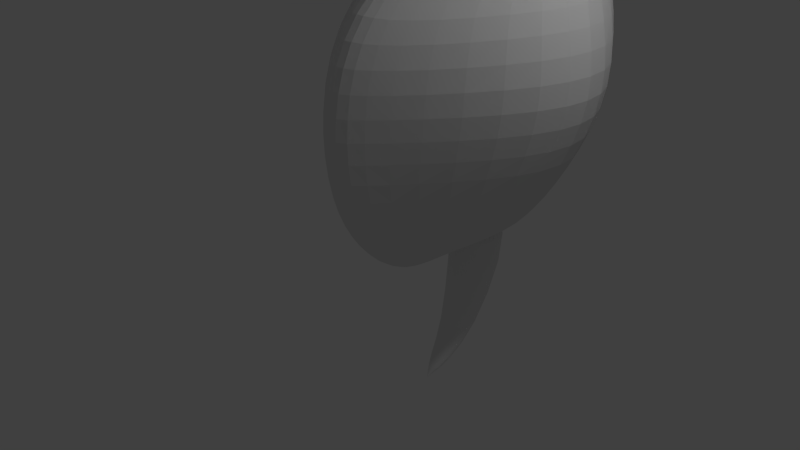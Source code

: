 # Source: stinger_gun.blend  (saved by Blender 2.75.0; exported with 4.5.12 LTS)
import bpy
from mathutils import Matrix  # noqa: F401  (used for matrix-valued properties, if any)

bpy.ops.wm.read_factory_settings(use_empty=True)
scene = bpy.context.scene
scene.name = 'Scene'

# ---- collections
col_collection_1 = bpy.data.collections.new('Collection 1'); scene.collection.children.link(col_collection_1)

# ---- materials (node trees are filled in below, after node groups)
mat_material_002 = bpy.data.materials.new('Material.002')
mat_material_002.alpha_threshold = 0.0
mat_material_002.use_transparent_shadow = False
mat_material_002.roughness = 0.5
mat_material_001 = bpy.data.materials.new('Material.001')
mat_material_001.alpha_threshold = 0.0
mat_material_001.use_transparent_shadow = False
mat_material_001.roughness = 0.5

# ---- material node trees

# ---- world
world_world = bpy.data.worlds.new('World'); scene.world = world_world
world_world.color = (0.05088, 0.05088, 0.05088)
world_world.use_sun_shadow = False
world_world.sun_shadow_jitter_overblur = 0.0
world_world.cycles.sampling_method = 'MANUAL'
world_world.cycles.sample_map_resolution = 256

# ---- cameras
cam_camera = bpy.data.cameras.new('Camera')
cam_camera.clip_end = 100.0
cam_camera.lens = 35.0
cam_camera.sensor_width = 32.0
cam_camera.sensor_height = 18.0
cam_camera.ortho_scale = 7.314
cam_camera.dof.focus_distance = 0.0
cam_camera.dof.aperture_fstop = 128.0

# ---- lights
light_lamp = bpy.data.lights.new('Lamp', 'POINT')
light_lamp.transmission_factor = 0.0
light_lamp.cutoff_distance = 30.0
light_lamp.energy = 100.0
light_lamp.shadow_buffer_clip_start = 1.001
light_lamp.shadow_soft_size = 0.1
light_lamp.shadow_maximum_resolution = 0.006
light_lamp.use_absolute_resolution = True
light_lamp.cycles.use_multiple_importance_sampling = False

# ---- meshes
me_cylinder = bpy.data.meshes.new('Cylinder')
me_cylinder.from_pydata([(-0.8197, -0.5276, -2.312), (0.2391, -1.235, -2.312), (0.7264, -0.05856, -2.312), (-0.6367, 0.07569, -2.312), (-0.3883, -1.173, -2.312), (0.7882, -0.6859, -2.312), (-0.08073, 0.3729, -2.312), (0.08073, 0.3729, -2.312), (-0.7882, -0.6859, -2.312), (0.3883, -1.173, -2.312), (0.6367, 0.07569, -2.312), (-0.7264, -0.05856, -2.312), (-0.2391, -1.235, -2.312), (0.8197, -0.5276, -2.312), (-0.2391, 0.3414, -2.312), (-0.7264, -0.8351, -2.312), (0.5225, -1.084, -2.312), (0.5225, 0.1899, -2.312), (-0.7882, -0.2077, -2.312), (-0.08073, -1.267, -2.312), (0.8197, -0.3661, -2.312), (-0.3883, 0.2796, -2.312), (-0.6367, -0.9693, -2.312), (0.6367, -0.9693, -2.312), (0.3883, 0.2796, -2.312), (-0.8197, -0.3661, -2.312), (0.08073, -1.267, -2.312), (0.3287, -0.9851, -4.182), (0.7882, -0.2077, -2.312), (-0.2889, 0.9523, 0.0), (-0.09754, 0.9904, 0.0), (1.378e-07, 2.962e-07, 1.0), (-0.4691, 0.8777, 0.0), (-0.6313, 0.7693, 0.0), (-0.7693, 0.6313, 0.0), (-0.8777, 0.4691, 0.0), (-0.9523, 0.2889, 0.0), (-0.9904, 0.09755, 0.0), (-0.9904, -0.09754, 0.0), (-0.9523, -0.2889, 0.0), (-0.8777, -0.4691, 0.0), (-0.7693, -0.6313, 0.0), (-0.6313, -0.7693, 0.0), (-0.4691, -0.8777, 0.0), (-0.2889, -0.9523, 0.0), (-0.09755, -0.9904, 0.0), (0.09754, -0.9904, 0.0), (0.2889, -0.9523, 0.0), (0.4691, -0.8777, 0.0), (0.6313, -0.7693, 0.0), (0.7693, -0.6313, 0.0), (0.8777, -0.4691, 0.0), (0.9523, -0.2889, 0.0), (0.9904, -0.09755, 0.0), (0.9904, 0.09755, 0.0), (0.9523, 0.2889, 0.0), (0.8777, 0.4691, 0.0), (0.7693, 0.6313, 0.0), (0.6313, 0.7693, 0.0), (0.4691, 0.8777, 0.0), (0.2889, 0.9523, 0.0), (0.09755, 0.9904, 0.0), (0.2391, 0.3414, -2.312), (0.7264, -0.8351, -2.312), (-0.5225, -1.084, -2.312), (-0.5225, 0.1899, -2.312), (-0.1504, -0.8898, -4.182), (-0.1504, -1.882, -4.182), (0.4005, -1.057, -4.182), (-0.05079, -0.87, -4.182), (-0.2443, -1.843, -4.182), (0.457, -1.141, -4.182), (-0.3287, -1.786, -4.182), (0.4959, -1.235, -4.182), (-0.4005, -1.714, -4.182), (0.5157, -1.335, -4.182), (-0.457, -1.63, -4.182), (0.5157, -1.436, -4.182), (-0.4959, -1.536, -4.182), (0.4959, -1.536, -4.182), (-0.5157, -1.436, -4.182), (0.457, -1.63, -4.182), (-0.5157, -1.335, -4.182), (0.4005, -1.714, -4.182), (-0.4959, -1.235, -4.182), (0.3287, -1.786, -4.182), (-0.457, -1.141, -4.182), (0.2443, -1.843, -4.182), (0.05079, -0.87, -4.182), (-0.4005, -1.057, -4.182), (0.1504, -1.882, -4.182), (0.1504, -0.8898, -4.182), (-0.3287, -0.9851, -4.182), (0.05079, -1.901, -4.182), (0.2443, -0.9287, -4.182), (-0.2443, -0.9287, -4.182), (-0.05079, -1.901, -4.182), (0.2451, -2.055, -4.953), (-0.198, -2.292, -4.953), (0.2549, -2.105, -4.953), (-0.2259, -2.25, -4.953), (0.2549, -2.155, -4.953), (-0.2451, -2.204, -4.953), (0.2451, -2.204, -4.953), (-0.2549, -2.155, -4.953), (0.2259, -2.25, -4.953), (-0.2549, -2.105, -4.953), (0.198, -2.292, -4.953), (-0.2451, -2.055, -4.953), (0.1625, -2.328, -4.953), (-0.2259, -2.009, -4.953), (0.1207, -2.356, -4.953), (0.02511, -1.875, -4.953), (-0.198, -1.967, -4.953), (0.07436, -2.375, -4.953), (0.07436, -1.885, -4.953), (-0.1625, -1.932, -4.953), (0.02511, -2.385, -4.953), (0.1207, -1.904, -4.953), (-0.1207, -1.904, -4.953), (-0.02511, -2.385, -4.953), (0.1625, -1.932, -4.953), (-0.07436, -1.885, -4.953), (-0.07436, -2.375, -4.953), (0.198, -1.967, -4.953), (-0.02511, -1.875, -4.953), (-0.1207, -2.356, -4.953), (0.2259, -2.009, -4.953), (-0.1625, -2.328, -4.953), (-0.2764, 0.7996, -1.078), (-0.3808, 0.9194, 0.0), (-0.3518, 0.6583, 0.75), (-0.4489, 0.7281, -1.078), (-0.5529, 0.8275, 0.0), (-0.4735, 0.577, 0.75), (-0.6041, 0.6244, -1.078), (-0.7037, 0.7037, 0.0), (-0.577, 0.4735, 0.75), (-0.7361, 0.4924, -1.078), (-0.8275, 0.5529, 0.0), (-0.6583, 0.3518, 0.75), (-0.8399, 0.3372, -1.078), (-0.9194, 0.3808, 0.0), (-0.7142, 0.2167, 0.75), (-0.9113, 0.1647, -1.078), (-0.9761, 0.1942, 0.0), (-0.7428, 0.07316, 0.75), (-0.9477, -0.01836, -1.078), (-0.9952, 9.593e-07, 0.0), (-0.7428, -0.07316, 0.75), (-0.9477, -0.205, -1.078), (-0.9761, -0.1942, 0.0), (-0.7142, -0.2167, 0.75), (-0.9113, -0.3881, -1.078), (-0.9194, -0.3808, 0.0), (-0.6583, -0.3518, 0.75), (-0.8399, -0.5606, -1.078), (-0.8275, -0.5529, 0.0), (-0.577, -0.4735, 0.75), (-0.7361, -0.7158, -1.078), (-0.7037, -0.7037, 0.0), (-0.4735, -0.577, 0.75), (-0.6041, -0.8478, -1.078), (-0.5529, -0.8275, 0.0), (-0.3518, -0.6583, 0.75), (-0.4489, -0.9516, -1.078), (-0.3808, -0.9194, 0.0), (-0.2167, -0.7142, 0.75), (-0.2764, -1.023, -1.078), (-0.1942, -0.9761, 0.0), (-0.07316, -0.7428, 0.75), (-0.09334, -1.059, -1.078), (-3.241e-07, -0.9952, 0.0), (0.07316, -0.7428, 0.75), (0.09334, -1.059, -1.078), (0.1942, -0.9761, 0.0), (0.2167, -0.7142, 0.75), (0.2764, -1.023, -1.078), (0.3808, -0.9194, 0.0), (0.3518, -0.6583, 0.75), (0.4489, -0.9516, -1.078), (0.5529, -0.8275, 0.0), (0.4735, -0.577, 0.75), (0.6041, -0.8478, -1.078), (0.7037, -0.7037, 0.0), (0.577, -0.4735, 0.75), (0.7361, -0.7158, -1.078), (0.8275, -0.5529, 0.0), (0.6583, -0.3518, 0.75), (0.8399, -0.5606, -1.078), (0.9194, -0.3808, 0.0), (0.7142, -0.2167, 0.75), (0.9113, -0.3881, -1.078), (0.9761, -0.1942, 0.0), (0.7428, -0.07316, 0.75), (0.9477, -0.205, -1.078), (0.9952, 7.637e-08, 0.0), (0.7428, 0.07316, 0.75), (0.9477, -0.01837, -1.078), (0.9761, 0.1942, 0.0), (0.7142, 0.2167, 0.75), (0.9113, 0.1647, -1.078), (0.9194, 0.3808, 0.0), (0.6583, 0.3518, 0.75), (0.8399, 0.3372, -1.078), (0.8275, 0.5529, 0.0), (0.577, 0.4735, 0.75), (0.7361, 0.4924, -1.078), (0.7037, 0.7037, 0.0), (0.4735, 0.577, 0.75), (0.6041, 0.6244, -1.078), (0.5529, 0.8275, 0.0), (0.3518, 0.6583, 0.75), (0.4489, 0.7281, -1.078), (0.3808, 0.9194, 0.0), (0.2167, 0.7142, 0.75), (0.2764, 0.7996, -1.078), (0.1942, 0.9761, 0.0), (1.881e-07, 0.9952, 0.0), (0.07316, 0.7428, 0.75), (0.09334, 0.836, -1.078), (-0.2167, 0.7142, 0.75), (-0.1942, 0.9761, 0.0), (-0.09334, 0.836, -1.078), (-0.07316, 0.7428, 0.75), (0.06484, -0.2466, -3.435), (0.192, -0.2719, -3.435), (0.3118, -0.3216, -3.435), (0.4197, -0.3936, -3.435), (0.5114, -0.4853, -3.435), (0.5834, -0.5931, -3.435), (0.633, -0.7129, -3.435), (0.6583, -0.8401, -3.435), (0.6583, -0.9698, -3.435), (0.633, -1.097, -3.435), (0.5834, -1.217, -3.435), (0.5114, -1.325, -3.435), (0.4197, -1.416, -3.435), (0.3118, -1.488, -3.435), (0.192, -1.538, -3.435), (0.06484, -1.563, -3.435), (-0.06484, -1.563, -3.435), (-0.192, -1.538, -3.435), (-0.3118, -1.488, -3.435), (-0.4197, -1.416, -3.435), (-0.5114, -1.325, -3.435), (-0.5834, -1.217, -3.435), (-0.633, -1.097, -3.435), (-0.6583, -0.9698, -3.435), (-0.6583, -0.8401, -3.435), (-0.633, -0.7129, -3.435), (-0.5834, -0.5931, -3.435), (-0.5114, -0.4853, -3.435), (-0.4197, -0.3936, -3.435), (-0.3118, -0.3216, -3.435), (-0.192, -0.2719, -3.435), (-0.06484, -0.2466, -3.435), (0.8078, -0.2861, -2.312), (0.761, -0.1316, -2.312), (-1.471e-07, -1.27, -2.312), (0.1607, -1.255, -2.312), (-0.8078, -0.2861, -2.312), (-0.8237, -0.4468, -2.312), (0.4576, 0.238, -2.312), (0.3152, 0.3141, -2.312), (0.5824, -1.029, -2.312), (0.6848, -0.9044, -2.312), (-0.6848, -0.9044, -2.312), (-0.5824, -1.029, -2.312), (-0.3152, 0.3141, -2.312), (-0.4576, 0.238, -2.312), (0.8237, -0.4468, -2.312), (-0.1607, -1.255, -2.312), (-0.761, -0.1316, -2.312), (0.5824, 0.1356, -2.312), (0.4576, -1.132, -2.312), (-0.761, -0.762, -2.312), (-0.1607, 0.361, -2.312), (0.8078, -0.6075, -2.312), (-0.3152, -1.208, -2.312), (-0.6848, 0.01077, -2.312), (0.6848, 0.01077, -2.312), (0.3152, -1.208, -2.312), (-0.8078, -0.6075, -2.312), (0.1607, 0.361, -2.312), (2.775e-07, 0.3768, -2.312), (0.761, -0.762, -2.312), (-0.4576, -1.132, -2.312), (-0.5824, 0.1356, -2.312), (0.0378, -1.434, -4.654), (0.112, -1.449, -4.654), (0.1818, -1.478, -4.654), (0.2447, -1.52, -4.654), (0.2981, -1.573, -4.654), (0.3401, -1.636, -4.654), (0.3691, -1.706, -4.654), (0.3838, -1.78, -4.654), (0.3838, -1.855, -4.654), (0.3691, -1.93, -4.654), (0.3402, -1.999, -4.654), (0.2981, -2.062, -4.654), (0.2447, -2.116, -4.654), (0.1818, -2.158, -4.654), (0.112, -2.187, -4.654), (0.0378, -2.202, -4.654), (-0.0378, -2.202, -4.654), (-0.112, -2.187, -4.654), (-0.1818, -2.158, -4.654), (-0.2447, -2.116, -4.654), (-0.2981, -2.062, -4.654), (-0.3402, -1.999, -4.654), (-0.3691, -1.93, -4.654), (-0.3838, -1.855, -4.654), (-0.3838, -1.78, -4.654), (-0.3691, -1.706, -4.654), (-0.3402, -1.636, -4.654), (-0.2981, -1.573, -4.654), (-0.2447, -1.52, -4.654), (-0.1818, -1.478, -4.654), (-0.112, -1.449, -4.654), (-0.0378, -1.434, -4.654), (0.3664, -1.019, -4.182), (0.2879, -0.9548, -4.182), (-0.1011, -0.8774, -4.182), (-0.1983, -0.9069, -4.182), (-0.1983, -1.864, -4.182), (-0.1011, -1.894, -4.182), (0.4308, -1.098, -4.182), (1.024e-08, -0.8675, -4.182), (-0.2879, -1.817, -4.182), (0.4787, -1.187, -4.182), (-0.3664, -1.752, -4.182), (0.5082, -1.285, -4.182), (-0.4308, -1.674, -4.182), (0.5182, -1.386, -4.182), (-0.4787, -1.584, -4.182), (0.5082, -1.487, -4.182), (-0.5082, -1.487, -4.182), (0.4787, -1.584, -4.182), (-0.5182, -1.386, -4.182), (0.4308, -1.674, -4.182), (-0.5082, -1.285, -4.182), (0.3664, -1.752, -4.182), (-0.4787, -1.187, -4.182), (0.2879, -1.817, -4.182), (-0.4308, -1.098, -4.182), (0.1983, -1.864, -4.182), (0.1011, -0.8774, -4.182), (-0.3664, -1.019, -4.182), (0.1011, -1.894, -4.182), (0.1983, -0.9069, -4.182), (-0.2879, -0.9548, -4.182), (-2.589e-07, -1.904, -4.182), (-4.824e-07, -1.969, -5.007), (0.2197, -2.149, -5.007), (0.2069, -2.107, -5.007), (-0.1862, -2.317, -5.007), (-0.1584, -2.351, -5.007), (0.224, -2.193, -5.007), (-0.2069, -2.278, -5.007), (0.2197, -2.236, -5.007), (-0.2197, -2.236, -5.007), (0.2069, -2.278, -5.007), (-0.224, -2.193, -5.007), (0.1862, -2.317, -5.007), (-0.2197, -2.149, -5.007), (0.1584, -2.351, -5.007), (-0.2069, -2.107, -5.007), (0.1244, -2.379, -5.007), (-0.1862, -2.068, -5.007), (0.08571, -2.4, -5.007), (0.0437, -1.973, -5.007), (-0.1584, -2.034, -5.007), (0.0437, -2.412, -5.007), (0.08571, -1.986, -5.007), (-0.1244, -2.006, -5.007), (-6.044e-07, -2.417, -5.007), (0.1244, -2.006, -5.007), (-0.08571, -1.986, -5.007), (-0.0437, -2.412, -5.007), (0.1584, -2.034, -5.007), (-0.0437, -1.973, -5.007), (-0.08571, -2.4, -5.007), (0.1862, -2.068, -5.007), (-0.1244, -2.379, -5.007), (0.1858, -1.046, -1.078), (0.3377, -0.8153, 0.5556), (0.3644, -0.9915, -1.078), (0.4903, -0.7338, 0.5556), (0.5291, -0.9035, -1.078), (0.624, -0.624, 0.5556), (0.6734, -0.7851, -1.078), (0.7338, -0.4903, 0.5556), (0.7918, -0.6408, -1.078), (0.8153, -0.3377, 0.5556), (0.8798, -0.4761, -1.078), (0.8655, -0.1722, 0.5556), (0.934, -0.2975, -1.078), (0.8825, 1.005e-07, 0.5556), (0.9523, -0.1117, -1.078), (0.8655, 0.1722, 0.5556), (0.934, 0.07408, -1.078), (0.8153, 0.3377, 0.5556), (0.8798, 0.2527, -1.078), (0.7338, 0.4903, 0.5556), (0.7918, 0.4174, -1.078), (0.624, 0.624, 0.5556), (0.6734, 0.5617, -1.078), (0.4903, 0.7338, 0.5556), (0.5291, 0.6801, -1.078), (0.3377, 0.8153, 0.5556), (0.3644, 0.7681, -1.078), (0.1722, 0.8655, 0.5556), (0.1858, 0.8223, -1.078), (2.666e-07, 0.8825, 0.5556), (2.105e-07, 0.8406, -1.078), (0.1722, -0.8655, 0.5556), (-2.806e-07, -1.064, -1.078), (-2.725e-07, -0.8825, 0.5556), (-0.1858, -1.046, -1.078), (-0.1722, -0.8655, 0.5556), (-0.3644, -0.9915, -1.078), (-0.3377, -0.8153, 0.5556), (-0.5291, -0.9035, -1.078), (-0.4903, -0.7338, 0.5556), (-0.6734, -0.7851, -1.078), (-0.624, -0.624, 0.5556), (-0.7918, -0.6408, -1.078), (-0.7338, -0.4903, 0.5556), (-0.8798, -0.4761, -1.078), (-0.8153, -0.3377, 0.5556), (-0.934, -0.2975, -1.078), (-0.8655, -0.1722, 0.5556), (-0.9523, -0.1117, -1.078), (-0.8825, 8.848e-07, 0.5556), (-0.934, 0.07408, -1.078), (-0.8655, 0.1722, 0.5556), (-0.8798, 0.2527, -1.078), (-0.8153, 0.3377, 0.5556), (-0.7918, 0.4174, -1.078), (-0.7338, 0.4903, 0.5556), (-0.6734, 0.5617, -1.078), (-0.624, 0.624, 0.5556), (-0.5291, 0.6801, -1.078), (-0.4903, 0.7338, 0.5556), (-0.3644, 0.7681, -1.078), (-0.3377, 0.8153, 0.5556), (-0.1858, 0.8223, -1.078), (-0.1722, 0.8655, 0.5556), (2.562e-07, -0.2434, -3.435), (0.1291, -0.2561, -3.435), (0.2532, -0.2938, -3.435), (0.3675, -0.3549, -3.435), (0.4678, -0.4372, -3.435), (0.55, -0.5374, -3.435), (0.6112, -0.6518, -3.435), (0.6488, -0.7759, -3.435), (0.6615, -0.9049, -3.435), (0.6488, -1.034, -3.435), (0.6112, -1.158, -3.435), (0.55, -1.272, -3.435), (0.4678, -1.373, -3.435), (0.3675, -1.455, -3.435), (0.2532, -1.516, -3.435), (0.1291, -1.554, -3.435), (-8.599e-08, -1.566, -3.435), (-0.1291, -1.554, -3.435), (-0.2532, -1.516, -3.435), (-0.3675, -1.455, -3.435), (-0.4678, -1.373, -3.435), (-0.55, -1.272, -3.435), (-0.6112, -1.158, -3.435), (-0.6488, -1.034, -3.435), (-0.6615, -0.9049, -3.435), (-0.6488, -0.7759, -3.435), (-0.6112, -0.6518, -3.435), (-0.55, -0.5374, -3.435), (-0.4678, -0.4372, -3.435), (-0.3675, -0.3549, -3.435), (-0.2532, -0.2938, -3.435), (-0.1291, -0.2561, -3.435), (-2.92e-07, -1.456, -4.667), (0.07368, -1.463, -4.667), (0.1445, -1.485, -4.667), (0.2098, -1.519, -4.667), (0.267, -1.566, -4.667), (0.314, -1.624, -4.667), (0.3489, -1.689, -4.667), (0.3704, -1.76, -4.667), (0.3777, -1.833, -4.667), (0.3704, -1.907, -4.667), (0.3489, -1.978, -4.667), (0.314, -2.043, -4.667), (0.267, -2.1, -4.667), (0.2098, -2.147, -4.667), (0.1445, -2.182, -4.667), (0.07368, -2.204, -4.667), (-4.892e-07, -2.211, -4.667), (-0.07368, -2.204, -4.667), (-0.1445, -2.182, -4.667), (-0.2098, -2.147, -4.667), (-0.267, -2.1, -4.667), (-0.314, -2.043, -4.667), (-0.3489, -1.978, -4.667), (-0.3704, -1.907, -4.667), (-0.3777, -1.833, -4.667), (-0.3704, -1.76, -4.667), (-0.3489, -1.689, -4.667), (-0.314, -1.624, -4.667), (-0.267, -1.566, -4.667), (-0.2098, -1.519, -4.667), (-0.1445, -1.485, -4.667), (-0.07368, -1.463, -4.667), (-6.706e-07, -2.594, -5.346)], [], [(0, 283, 431, 150), (0, 150, 433, 262), (0, 262, 473, 248), (0, 248, 472, 283), (1, 282, 387, 177), (1, 177, 385, 260), (1, 260, 464, 239), (1, 239, 463, 282), (2, 281, 405, 204), (2, 204, 403, 258), (2, 258, 455, 230), (2, 230, 454, 281), (3, 280, 439, 138), (3, 138, 441, 288), (3, 288, 477, 252), (3, 252, 476, 280), (4, 279, 421, 165), (4, 165, 423, 287), (4, 287, 468, 243), (4, 243, 467, 279), (5, 278, 397, 192), (5, 192, 395, 286), (5, 286, 459, 234), (5, 234, 458, 278), (6, 277, 447, 223), (6, 223, 415, 285), (6, 285, 449, 256), (6, 256, 480, 277), (7, 285, 415, 220), (7, 220, 413, 284), (7, 284, 450, 225), (7, 225, 449, 285), (8, 276, 429, 153), (8, 153, 431, 283), (8, 283, 472, 247), (8, 247, 471, 276), (9, 275, 389, 180), (9, 180, 387, 282), (9, 282, 463, 238), (9, 238, 462, 275), (10, 274, 407, 207), (10, 207, 405, 281), (10, 281, 454, 229), (10, 229, 453, 274), (11, 273, 437, 141), (11, 141, 439, 280), (11, 280, 476, 251), (11, 251, 475, 273), (12, 272, 419, 168), (12, 168, 421, 279), (12, 279, 467, 242), (12, 242, 466, 272), (13, 271, 399, 195), (13, 195, 397, 278), (13, 278, 458, 233), (13, 233, 457, 271), (14, 269, 445, 129), (14, 129, 447, 277), (14, 277, 480, 255), (14, 255, 479, 269), (15, 267, 427, 156), (15, 156, 429, 276), (15, 276, 471, 246), (15, 246, 470, 267), (16, 265, 391, 183), (16, 183, 389, 275), (16, 275, 462, 237), (16, 237, 461, 265), (17, 263, 409, 210), (17, 210, 407, 274), (17, 274, 453, 228), (17, 228, 452, 263), (18, 261, 435, 144), (18, 144, 437, 273), (18, 273, 475, 250), (18, 250, 474, 261), (19, 259, 417, 171), (19, 171, 419, 272), (19, 272, 466, 241), (19, 241, 465, 259), (20, 257, 401, 198), (20, 198, 399, 271), (20, 271, 457, 232), (20, 232, 456, 257), (21, 270, 443, 132), (21, 132, 445, 269), (21, 269, 479, 254), (21, 254, 478, 270), (22, 268, 425, 159), (22, 159, 427, 267), (22, 267, 470, 245), (22, 245, 469, 268), (23, 266, 393, 186), (23, 186, 391, 265), (23, 265, 461, 236), (23, 236, 460, 266), (24, 264, 411, 213), (24, 213, 409, 263), (24, 263, 452, 227), (24, 227, 451, 264), (25, 262, 433, 147), (25, 147, 435, 261), (25, 261, 474, 249), (25, 249, 473, 262), (26, 260, 385, 174), (26, 174, 417, 259), (26, 259, 465, 240), (26, 240, 464, 260), (27, 322, 452, 228), (27, 228, 453, 321), (27, 321, 485, 292), (27, 292, 484, 322), (28, 258, 403, 201), (28, 201, 401, 257), (28, 257, 456, 231), (28, 231, 455, 258), (29, 129, 445, 130), (29, 130, 446, 221), (29, 221, 448, 222), (29, 222, 447, 129), (30, 223, 447, 222), (30, 222, 448, 224), (30, 224, 414, 218), (30, 218, 415, 223), (31, 215, 412, 219), (31, 219, 414, 224), (31, 224, 448, 221), (31, 221, 446, 131), (31, 131, 444, 134), (31, 134, 442, 137), (31, 137, 440, 140), (31, 140, 438, 143), (31, 143, 436, 146), (31, 146, 434, 149), (31, 149, 432, 152), (31, 152, 430, 155), (31, 155, 428, 158), (31, 158, 426, 161), (31, 161, 424, 164), (31, 164, 422, 167), (31, 167, 420, 170), (31, 170, 418, 173), (31, 173, 416, 176), (31, 176, 386, 179), (31, 179, 388, 182), (31, 182, 390, 185), (31, 185, 392, 188), (31, 188, 394, 191), (31, 191, 396, 194), (31, 194, 398, 197), (31, 197, 400, 200), (31, 200, 402, 203), (31, 203, 404, 206), (31, 206, 406, 209), (31, 209, 408, 212), (31, 212, 410, 215), (32, 132, 443, 133), (32, 133, 444, 131), (32, 131, 446, 130), (32, 130, 445, 132), (33, 135, 441, 136), (33, 136, 442, 134), (33, 134, 444, 133), (33, 133, 443, 135), (34, 138, 439, 139), (34, 139, 440, 137), (34, 137, 442, 136), (34, 136, 441, 138), (35, 141, 437, 142), (35, 142, 438, 140), (35, 140, 440, 139), (35, 139, 439, 141), (36, 144, 435, 145), (36, 145, 436, 143), (36, 143, 438, 142), (36, 142, 437, 144), (37, 147, 433, 148), (37, 148, 434, 146), (37, 146, 436, 145), (37, 145, 435, 147), (38, 150, 431, 151), (38, 151, 432, 149), (38, 149, 434, 148), (38, 148, 433, 150), (39, 153, 429, 154), (39, 154, 430, 152), (39, 152, 432, 151), (39, 151, 431, 153), (40, 156, 427, 157), (40, 157, 428, 155), (40, 155, 430, 154), (40, 154, 429, 156), (41, 159, 425, 160), (41, 160, 426, 158), (41, 158, 428, 157), (41, 157, 427, 159), (42, 162, 423, 163), (42, 163, 424, 161), (42, 161, 426, 160), (42, 160, 425, 162), (43, 165, 421, 166), (43, 166, 422, 164), (43, 164, 424, 163), (43, 163, 423, 165), (44, 168, 419, 169), (44, 169, 420, 167), (44, 167, 422, 166), (44, 166, 421, 168), (45, 171, 417, 172), (45, 172, 418, 170), (45, 170, 420, 169), (45, 169, 419, 171), (46, 174, 385, 175), (46, 175, 416, 173), (46, 173, 418, 172), (46, 172, 417, 174), (47, 177, 387, 178), (47, 178, 386, 176), (47, 176, 416, 175), (47, 175, 385, 177), (48, 180, 389, 181), (48, 181, 388, 179), (48, 179, 386, 178), (48, 178, 387, 180), (49, 183, 391, 184), (49, 184, 390, 182), (49, 182, 388, 181), (49, 181, 389, 183), (50, 186, 393, 187), (50, 187, 392, 185), (50, 185, 390, 184), (50, 184, 391, 186), (51, 189, 395, 190), (51, 190, 394, 188), (51, 188, 392, 187), (51, 187, 393, 189), (52, 192, 397, 193), (52, 193, 396, 191), (52, 191, 394, 190), (52, 190, 395, 192), (53, 195, 399, 196), (53, 196, 398, 194), (53, 194, 396, 193), (53, 193, 397, 195), (54, 198, 401, 199), (54, 199, 400, 197), (54, 197, 398, 196), (54, 196, 399, 198), (55, 201, 403, 202), (55, 202, 402, 200), (55, 200, 400, 199), (55, 199, 401, 201), (56, 204, 405, 205), (56, 205, 404, 203), (56, 203, 402, 202), (56, 202, 403, 204), (57, 207, 407, 208), (57, 208, 406, 206), (57, 206, 404, 205), (57, 205, 405, 207), (58, 210, 409, 211), (58, 211, 408, 209), (58, 209, 406, 208), (58, 208, 407, 210), (59, 213, 411, 214), (59, 214, 410, 212), (59, 212, 408, 211), (59, 211, 409, 213), (60, 216, 413, 217), (60, 217, 412, 215), (60, 215, 410, 214), (60, 214, 411, 216), (61, 220, 415, 218), (61, 218, 414, 219), (61, 219, 412, 217), (61, 217, 413, 220), (62, 284, 413, 216), (62, 216, 411, 264), (62, 264, 451, 226), (62, 226, 450, 284), (63, 286, 395, 189), (63, 189, 393, 266), (63, 266, 460, 235), (63, 235, 459, 286), (64, 287, 423, 162), (64, 162, 425, 268), (64, 268, 469, 244), (64, 244, 468, 287), (65, 288, 441, 135), (65, 135, 443, 270), (65, 270, 478, 253), (65, 253, 477, 288), (66, 324, 479, 255), (66, 255, 480, 323), (66, 323, 512, 319), (66, 319, 511, 324), (67, 326, 466, 242), (67, 242, 467, 325), (67, 325, 499, 306), (67, 306, 498, 326), (68, 321, 453, 229), (68, 229, 454, 327), (68, 327, 486, 293), (68, 293, 485, 321), (69, 323, 480, 256), (69, 256, 449, 328), (69, 328, 481, 320), (69, 320, 512, 323), (70, 325, 467, 243), (70, 243, 468, 329), (70, 329, 500, 307), (70, 307, 499, 325), (71, 327, 454, 230), (71, 230, 455, 330), (71, 330, 487, 294), (71, 294, 486, 327), (72, 329, 468, 244), (72, 244, 469, 331), (72, 331, 501, 308), (72, 308, 500, 329), (73, 330, 455, 231), (73, 231, 456, 332), (73, 332, 488, 295), (73, 295, 487, 330), (74, 331, 469, 245), (74, 245, 470, 333), (74, 333, 502, 309), (74, 309, 501, 331), (75, 332, 456, 232), (75, 232, 457, 334), (75, 334, 489, 296), (75, 296, 488, 332), (76, 333, 470, 246), (76, 246, 471, 335), (76, 335, 503, 310), (76, 310, 502, 333), (77, 334, 457, 233), (77, 233, 458, 336), (77, 336, 490, 297), (77, 297, 489, 334), (78, 335, 471, 247), (78, 247, 472, 337), (78, 337, 504, 311), (78, 311, 503, 335), (79, 336, 458, 234), (79, 234, 459, 338), (79, 338, 491, 298), (79, 298, 490, 336), (80, 337, 472, 248), (80, 248, 473, 339), (80, 339, 505, 312), (80, 312, 504, 337), (81, 338, 459, 235), (81, 235, 460, 340), (81, 340, 492, 299), (81, 299, 491, 338), (82, 339, 473, 249), (82, 249, 474, 341), (82, 341, 506, 313), (82, 313, 505, 339), (83, 340, 460, 236), (83, 236, 461, 342), (83, 342, 493, 300), (83, 300, 492, 340), (84, 341, 474, 250), (84, 250, 475, 343), (84, 343, 507, 314), (84, 314, 506, 341), (85, 342, 461, 237), (85, 237, 462, 344), (85, 344, 494, 301), (85, 301, 493, 342), (86, 343, 475, 251), (86, 251, 476, 345), (86, 345, 508, 315), (86, 315, 507, 343), (87, 344, 462, 238), (87, 238, 463, 346), (87, 346, 495, 302), (87, 302, 494, 344), (88, 328, 449, 225), (88, 225, 450, 347), (88, 347, 482, 289), (88, 289, 481, 328), (89, 345, 476, 252), (89, 252, 477, 348), (89, 348, 509, 316), (89, 316, 508, 345), (90, 346, 463, 239), (90, 239, 464, 349), (90, 349, 496, 303), (90, 303, 495, 346), (91, 347, 450, 226), (91, 226, 451, 350), (91, 350, 483, 290), (91, 290, 482, 347), (92, 348, 477, 253), (92, 253, 478, 351), (92, 351, 510, 317), (92, 317, 509, 348), (93, 349, 464, 240), (93, 240, 465, 352), (93, 352, 497, 304), (93, 304, 496, 349), (94, 350, 451, 227), (94, 227, 452, 322), (94, 322, 484, 291), (94, 291, 483, 350), (95, 351, 478, 254), (95, 254, 479, 324), (95, 324, 511, 318), (95, 318, 510, 351), (96, 352, 465, 241), (96, 241, 466, 326), (96, 326, 498, 305), (96, 305, 497, 352), (97, 355, 487, 295), (97, 295, 488, 354), (97, 354, 513, 355), (98, 357, 501, 309), (98, 309, 502, 356), (98, 356, 513, 357), (99, 354, 488, 296), (99, 296, 489, 358), (99, 358, 513, 354), (100, 356, 502, 310), (100, 310, 503, 359), (100, 359, 513, 356), (101, 358, 489, 297), (101, 297, 490, 360), (101, 360, 513, 358), (102, 359, 503, 311), (102, 311, 504, 361), (102, 361, 513, 359), (103, 360, 490, 298), (103, 298, 491, 362), (103, 362, 513, 360), (104, 361, 504, 312), (104, 312, 505, 363), (104, 363, 513, 361), (105, 362, 491, 299), (105, 299, 492, 364), (105, 364, 513, 362), (106, 363, 505, 313), (106, 313, 506, 365), (106, 365, 513, 363), (107, 364, 492, 300), (107, 300, 493, 366), (107, 366, 513, 364), (108, 365, 506, 314), (108, 314, 507, 367), (108, 367, 513, 365), (109, 366, 493, 301), (109, 301, 494, 368), (109, 368, 513, 366), (110, 367, 507, 315), (110, 315, 508, 369), (110, 369, 513, 367), (111, 368, 494, 302), (111, 302, 495, 370), (111, 370, 513, 368), (112, 353, 481, 289), (112, 289, 482, 371), (112, 371, 513, 353), (113, 369, 508, 316), (113, 316, 509, 372), (113, 372, 513, 369), (114, 370, 495, 303), (114, 303, 496, 373), (114, 373, 513, 370), (115, 371, 482, 290), (115, 290, 483, 374), (115, 374, 513, 371), (116, 372, 509, 317), (116, 317, 510, 375), (116, 375, 513, 372), (117, 373, 496, 304), (117, 304, 497, 376), (117, 376, 513, 373), (118, 374, 483, 291), (118, 291, 484, 377), (118, 377, 513, 374), (119, 375, 510, 318), (119, 318, 511, 378), (119, 378, 513, 375), (120, 376, 497, 305), (120, 305, 498, 379), (120, 379, 513, 376), (121, 377, 484, 292), (121, 292, 485, 380), (121, 380, 513, 377), (122, 378, 511, 319), (122, 319, 512, 381), (122, 381, 513, 378), (123, 379, 498, 306), (123, 306, 499, 382), (123, 382, 513, 379), (124, 380, 485, 293), (124, 293, 486, 383), (124, 383, 513, 380), (125, 381, 512, 320), (125, 320, 481, 353), (125, 353, 513, 381), (126, 382, 499, 307), (126, 307, 500, 384), (126, 384, 513, 382), (127, 383, 486, 294), (127, 294, 487, 355), (127, 355, 513, 383), (128, 384, 500, 308), (128, 308, 501, 357), (128, 357, 513, 384)])
_uv = me_cylinder.uv_layers.new(name='UVMap')
_uv.uv.foreach_set('vector', [0.319, 0.76, 0.3257, 0.7592, 0.2781, 0.8712, 0.2733, 0.8699, 0.319, 0.76, 0.2733, 0.8699, 0.2686, 0.8686, 0.3124, 0.7608, 0.319, 0.76, 0.3124, 0.7608, 0.3536, 0.628, 0.3611, 0.6248, 0.319, 0.76, 0.3611, 0.6248, 0.3687, 0.6216, 0.3257, 0.7592, 0.04076, 0.6987, 0.05011, 0.6999, 0.06897, 0.8436, 0.06146, 0.8454, 0.04076, 0.6987, 0.06146, 0.8454, 0.05366, 0.8477, 0.03098, 0.6981, 0.04076, 0.6987, 0.03098, 0.6981, 0.03744, 0.5248, 0.04753, 0.5288, 0.04076, 0.6987, 0.04753, 0.5288, 0.0571, 0.5333, 0.05011, 0.6999, 0.1618, 0.7444, 0.1672, 0.7462, 0.1642, 0.8453, 0.1601, 0.8448, 0.1618, 0.7444, 0.1601, 0.8448, 0.156, 0.8443, 0.1564, 0.7426, 0.1618, 0.7444, 0.1564, 0.7426, 0.1661, 0.6163, 0.1721, 0.6196, 0.1618, 0.7444, 0.1721, 0.6196, 0.1782, 0.6227, 0.1672, 0.7462, 0.2697, 0.7646, 0.2756, 0.7644, 0.2423, 0.8622, 0.2381, 0.8613, 0.2697, 0.7646, 0.2381, 0.8613, 0.234, 0.8603, 0.264, 0.7648, 0.2697, 0.7646, 0.264, 0.7648, 0.2961, 0.6455, 0.3031, 0.6442, 0.2697, 0.7646, 0.3031, 0.6442, 0.3102, 0.6427, 0.2756, 0.7644, 0.3967, 0.76, 0.4059, 0.7619, 0.3349, 0.8945, 0.3285, 0.8906, 0.3967, 0.76, 0.3285, 0.8906, 0.3223, 0.8872, 0.3877, 0.7587, 0.3967, 0.76, 0.3877, 0.7587, 0.4388, 0.5986, 0.449, 0.5969, 0.3967, 0.76, 0.449, 0.5969, 0.4596, 0.5957, 0.4059, 0.7619, 0.1169, 0.7248, 0.1229, 0.7279, 0.1291, 0.8413, 0.1241, 0.8408, 0.1169, 0.7248, 0.1241, 0.8408, 0.119, 0.8404, 0.1107, 0.7217, 0.1169, 0.7248, 0.1107, 0.7217, 0.1177, 0.5798, 0.124, 0.5855, 0.1169, 0.7248, 0.124, 0.5855, 0.1301, 0.5908, 0.1229, 0.7279, 0.2256, 0.7615, 0.2309, 0.7624, 0.2107, 0.8549, 0.2069, 0.854, 0.2256, 0.7615, 0.2069, 0.854, 0.2031, 0.853, 0.2202, 0.7604, 0.2256, 0.7615, 0.2202, 0.7604, 0.2418, 0.6447, 0.2485, 0.6459, 0.2256, 0.7615, 0.2485, 0.6459, 0.2551, 0.6467, 0.2309, 0.7624, 0.2149, 0.7592, 0.2202, 0.7604, 0.2031, 0.853, 0.1993, 0.8519, 0.2149, 0.7592, 0.1993, 0.8519, 0.1954, 0.8509, 0.2096, 0.7579, 0.2149, 0.7592, 0.2096, 0.7579, 0.2288, 0.6416, 0.2353, 0.6433, 0.2149, 0.7592, 0.2353, 0.6433, 0.2418, 0.6447, 0.2202, 0.7604, 0.3326, 0.7585, 0.3397, 0.7579, 0.2882, 0.8736, 0.2831, 0.8724, 0.3326, 0.7585, 0.2831, 0.8724, 0.2781, 0.8712, 0.3257, 0.7592, 0.3326, 0.7585, 0.3257, 0.7592, 0.3687, 0.6216, 0.3766, 0.6183, 0.3326, 0.7585, 0.3766, 0.6183, 0.3846, 0.6151, 0.3397, 0.7579, 0.05904, 0.7016, 0.06754, 0.7037, 0.08313, 0.8412, 0.0762, 0.8422, 0.05904, 0.7016, 0.0762, 0.8422, 0.06897, 0.8436, 0.05011, 0.6999, 0.05904, 0.7016, 0.05011, 0.6999, 0.0571, 0.5333, 0.06615, 0.5383, 0.05904, 0.7016, 0.06615, 0.5383, 0.07471, 0.5438, 0.06754, 0.7037, 0.1725, 0.7479, 0.1778, 0.7495, 0.1722, 0.8464, 0.1682, 0.8459, 0.1725, 0.7479, 0.1682, 0.8459, 0.1642, 0.8453, 0.1672, 0.7462, 0.1725, 0.7479, 0.1672, 0.7462, 0.1782, 0.6227, 0.1844, 0.6256, 0.1725, 0.7479, 0.1844, 0.6256, 0.1906, 0.6283, 0.1778, 0.7495, 0.2814, 0.764, 0.2874, 0.7635, 0.2507, 0.8642, 0.2465, 0.8632, 0.2814, 0.764, 0.2465, 0.8632, 0.2423, 0.8622, 0.2756, 0.7644, 0.2814, 0.764, 0.2756, 0.7644, 0.3102, 0.6427, 0.3173, 0.6408, 0.2814, 0.764, 0.3173, 0.6408, 0.3244, 0.6387, 0.2874, 0.7635, 0.4154, 0.7643, 0.4251, 0.7673, 0.3479, 0.9037, 0.3413, 0.8989, 0.4154, 0.7643, 0.3413, 0.8989, 0.3349, 0.8945, 0.4059, 0.7619, 0.4154, 0.7643, 0.4059, 0.7619, 0.4596, 0.5957, 0.4706, 0.5951, 0.4154, 0.7643, 0.4706, 0.5951, 0.4818, 0.595, 0.4251, 0.7673, 0.1287, 0.7308, 0.1344, 0.7335, 0.1385, 0.8423, 0.1339, 0.8418, 0.1287, 0.7308, 0.1339, 0.8418, 0.1291, 0.8413, 0.1229, 0.7279, 0.1287, 0.7308, 0.1229, 0.7279, 0.1301, 0.5908, 0.1362, 0.5959, 0.1287, 0.7308, 0.1362, 0.5959, 0.1422, 0.6006, 0.1344, 0.7335, 0.2363, 0.7632, 0.2417, 0.7638, 0.2183, 0.8567, 0.2145, 0.8559, 0.2363, 0.7632, 0.2145, 0.8559, 0.2107, 0.8549, 0.2309, 0.7624, 0.2363, 0.7632, 0.2309, 0.7624, 0.2551, 0.6467, 0.2618, 0.6473, 0.2363, 0.7632, 0.2618, 0.6473, 0.2686, 0.6476, 0.2417, 0.7638, 0.3471, 0.7574, 0.3547, 0.7571, 0.299, 0.877, 0.2935, 0.8752, 0.3471, 0.7574, 0.2935, 0.8752, 0.2882, 0.8736, 0.3397, 0.7579, 0.3471, 0.7574, 0.3397, 0.7579, 0.3846, 0.6151, 0.3929, 0.6119, 0.3471, 0.7574, 0.3929, 0.6119, 0.4014, 0.6087, 0.3547, 0.7571, 0.07563, 0.7062, 0.08333, 0.709, 0.09615, 0.84, 0.08978, 0.8405, 0.07563, 0.7062, 0.08978, 0.8405, 0.08313, 0.8412, 0.06754, 0.7037, 0.07563, 0.7062, 0.06754, 0.7037, 0.07471, 0.5438, 0.0828, 0.5496, 0.07563, 0.7062, 0.0828, 0.5496, 0.09045, 0.5556, 0.08333, 0.709, 0.1831, 0.751, 0.1884, 0.7525, 0.1801, 0.8477, 0.1761, 0.8471, 0.1831, 0.751, 0.1761, 0.8471, 0.1722, 0.8464, 0.1778, 0.7495, 0.1831, 0.751, 0.1778, 0.7495, 0.1906, 0.6283, 0.1968, 0.6309, 0.1831, 0.751, 0.1968, 0.6309, 0.2031, 0.6334, 0.1884, 0.7525, 0.2935, 0.7629, 0.2997, 0.7623, 0.2594, 0.8662, 0.2551, 0.8652, 0.2935, 0.7629, 0.2551, 0.8652, 0.2507, 0.8642, 0.2874, 0.7635, 0.2935, 0.7629, 0.2874, 0.7635, 0.3244, 0.6387, 0.3316, 0.6363, 0.2935, 0.7629, 0.3316, 0.6363, 0.3388, 0.6337, 0.2997, 0.7623, 0.435, 0.7709, 0.445, 0.7748, 0.3613, 0.9147, 0.3546, 0.9091, 0.435, 0.7709, 0.3546, 0.9091, 0.3479, 0.9037, 0.4251, 0.7673, 0.435, 0.7709, 0.4251, 0.7673, 0.4818, 0.595, 0.4934, 0.5957, 0.435, 0.7709, 0.4934, 0.5957, 0.5051, 0.5968, 0.445, 0.7748, 0.14, 0.7361, 0.1455, 0.7384, 0.1474, 0.8433, 0.143, 0.8428, 0.14, 0.7361, 0.143, 0.8428, 0.1385, 0.8423, 0.1344, 0.7335, 0.14, 0.7361, 0.1344, 0.7335, 0.1422, 0.6006, 0.1481, 0.605, 0.14, 0.7361, 0.1481, 0.605, 0.1541, 0.609, 0.1455, 0.7384, 0.2472, 0.7642, 0.2528, 0.7646, 0.226, 0.8584, 0.2222, 0.8576, 0.2472, 0.7642, 0.2222, 0.8576, 0.2183, 0.8567, 0.2417, 0.7638, 0.2472, 0.7642, 0.2417, 0.7638, 0.2686, 0.6476, 0.2754, 0.6475, 0.2472, 0.7642, 0.2754, 0.6475, 0.2823, 0.6472, 0.2528, 0.7646, 0.3625, 0.757, 0.3706, 0.7572, 0.3103, 0.8814, 0.3046, 0.879, 0.3625, 0.757, 0.3046, 0.879, 0.299, 0.877, 0.3547, 0.7571, 0.3625, 0.757, 0.3547, 0.7571, 0.4014, 0.6087, 0.4102, 0.6058, 0.3625, 0.757, 0.4102, 0.6058, 0.4194, 0.6031, 0.3706, 0.7572, 0.09066, 0.712, 0.09764, 0.7152, 0.1081, 0.8399, 0.1022, 0.8399, 0.09066, 0.712, 0.1022, 0.8399, 0.09615, 0.84, 0.08333, 0.709, 0.09066, 0.712, 0.08333, 0.709, 0.09045, 0.5556, 0.09772, 0.5617, 0.09066, 0.712, 0.09772, 0.5617, 0.1047, 0.5678, 0.09764, 0.7152, 0.1937, 0.7539, 0.199, 0.7553, 0.1878, 0.8492, 0.1839, 0.8484, 0.1937, 0.7539, 0.1839, 0.8484, 0.1801, 0.8477, 0.1884, 0.7525, 0.1937, 0.7539, 0.1884, 0.7525, 0.2031, 0.6334, 0.2095, 0.6357, 0.1937, 0.7539, 0.2095, 0.6357, 0.2159, 0.6378, 0.199, 0.7553, 0.306, 0.7615, 0.3124, 0.7608, 0.2686, 0.8686, 0.2639, 0.8674, 0.306, 0.7615, 0.2639, 0.8674, 0.2594, 0.8662, 0.2997, 0.7623, 0.306, 0.7615, 0.2997, 0.7623, 0.3388, 0.6337, 0.3461, 0.6309, 0.306, 0.7615, 0.3461, 0.6309, 0.3536, 0.628, 0.3124, 0.7608, 0.02078, 0.6981, 0.03098, 0.6981, 0.05366, 0.8477, 0.04562, 0.8506, 0.02078, 0.6981, 0.04562, 0.8506, 0.03746, 0.8537, 0.01037, 0.6984, 0.02078, 0.6981, 0.01037, 0.6984, 0.01596, 0.5187, 0.02683, 0.5216, 0.02078, 0.6981, 0.02683, 0.5216, 0.03744, 0.5248, 0.03098, 0.6981, 0.2172, 0.5044, 0.2237, 0.5077, 0.2031, 0.6334, 0.1968, 0.6309, 0.2172, 0.5044, 0.1968, 0.6309, 0.1906, 0.6283, 0.2108, 0.5008, 0.2172, 0.5044, 0.2108, 0.5008, 0.2425, 0.3642, 0.2455, 0.3758, 0.2172, 0.5044, 0.2455, 0.3758, 0.2538, 0.3716, 0.2237, 0.5077, 0.151, 0.7406, 0.1564, 0.7426, 0.156, 0.8443, 0.1517, 0.8438, 0.151, 0.7406, 0.1517, 0.8438, 0.1474, 0.8433, 0.1455, 0.7384, 0.151, 0.7406, 0.1455, 0.7384, 0.1541, 0.609, 0.1601, 0.6128, 0.151, 0.7406, 0.1601, 0.6128, 0.1661, 0.6163, 0.1564, 0.7426, 0.2004, 0.9092, 0.2145, 0.8559, 0.2183, 0.8567, 0.2029, 0.9102, 0.2004, 0.9092, 0.2029, 0.9102, 0.1956, 0.9307, 0.1912, 0.9388, 0.2004, 0.9092, 0.1912, 0.9388, 0.1925, 0.929, 0.1979, 0.9083, 0.2004, 0.9092, 0.1979, 0.9083, 0.2107, 0.8549, 0.2145, 0.8559, 0.1956, 0.9072, 0.2069, 0.854, 0.2107, 0.8549, 0.1979, 0.9083, 0.1956, 0.9072, 0.1979, 0.9083, 0.1925, 0.929, 0.1888, 0.9373, 0.1956, 0.9072, 0.1888, 0.9373, 0.1893, 0.927, 0.1932, 0.9061, 0.1956, 0.9072, 0.1932, 0.9061, 0.2031, 0.853, 0.2069, 0.854, 0.1838, 0.9601, 0.1837, 0.9339, 0.1858, 0.9249, 0.1863, 0.9354, 0.1838, 0.9601, 0.1863, 0.9354, 0.1893, 0.927, 0.1888, 0.9373, 0.1838, 0.9601, 0.1888, 0.9373, 0.1925, 0.929, 0.1912, 0.9388, 0.1838, 0.9601, 0.1912, 0.9388, 0.1956, 0.9307, 0.1934, 0.9402, 0.1838, 0.9601, 0.1934, 0.9402, 0.1986, 0.9326, 0.1956, 0.9422, 0.1838, 0.9601, 0.1956, 0.9422, 0.2018, 0.9356, 0.1981, 0.9453, 0.1838, 0.9601, 0.1981, 0.9453, 0.2051, 0.9394, 0.2004, 0.949, 0.1838, 0.9601, 0.2004, 0.949, 0.208, 0.9434, 0.2021, 0.9524, 0.1838, 0.9601, 0.2021, 0.9524, 0.2103, 0.9475, 0.2034, 0.9563, 0.1838, 0.9601, 0.2034, 0.9563, 0.2125, 0.9524, 0.2045, 0.9608, 0.1838, 0.9601, 0.2045, 0.9608, 0.2144, 0.9564, 0.2054, 0.9631, 0.1838, 0.9601, 0.2054, 0.9631, 0.2164, 0.9585, 0.2063, 0.9644, 0.1838, 0.9601, 0.2063, 0.9644, 0.2182, 0.9609, 0.2069, 0.9667, 0.1838, 0.9601, 0.2069, 0.9667, 0.2196, 0.9643, 0.2069, 0.9697, 0.1838, 0.9601, 0.2069, 0.9697, 0.2204, 0.9685, 0.2063, 0.9732, 0.1838, 0.9601, 0.2063, 0.9732, 0.2205, 0.9734, 0.2048, 0.9772, 0.1838, 0.9601, 0.2048, 0.9772, 0.2199, 0.9789, 0.2026, 0.9817, 0.1838, 0.9601, 0.2026, 0.9817, 0.1799, 0.98, 0.1581, 0.9718, 0.1838, 0.9601, 0.1581, 0.9718, 0.1436, 0.9615, 0.1582, 0.9646, 0.1838, 0.9601, 0.1582, 0.9646, 0.1457, 0.9539, 0.1591, 0.9585, 0.1838, 0.9601, 0.1591, 0.9585, 0.1482, 0.9475, 0.1604, 0.9532, 0.1838, 0.9601, 0.1604, 0.9532, 0.1512, 0.9421, 0.1622, 0.9487, 0.1838, 0.9601, 0.1622, 0.9487, 0.1543, 0.9375, 0.164, 0.9448, 0.1838, 0.9601, 0.164, 0.9448, 0.1575, 0.9337, 0.1661, 0.9417, 0.1838, 0.9601, 0.1661, 0.9417, 0.1608, 0.9306, 0.1683, 0.939, 0.1838, 0.9601, 0.1683, 0.939, 0.164, 0.9281, 0.1704, 0.9369, 0.1838, 0.9601, 0.1704, 0.9369, 0.1671, 0.9261, 0.1726, 0.9353, 0.1838, 0.9601, 0.1726, 0.9353, 0.1702, 0.9247, 0.1748, 0.9342, 0.1838, 0.9601, 0.1748, 0.9342, 0.1734, 0.9237, 0.1771, 0.9335, 0.1838, 0.9601, 0.1771, 0.9335, 0.1765, 0.9233, 0.1793, 0.9332, 0.1838, 0.9601, 0.1793, 0.9332, 0.1796, 0.9233, 0.1815, 0.9333, 0.1838, 0.9601, 0.1815, 0.9333, 0.1826, 0.9238, 0.1837, 0.9339, 0.2052, 0.9111, 0.2222, 0.8576, 0.226, 0.8584, 0.2075, 0.9122, 0.2052, 0.9111, 0.2075, 0.9122, 0.1986, 0.9326, 0.1934, 0.9402, 0.2052, 0.9111, 0.1934, 0.9402, 0.1956, 0.9307, 0.2029, 0.9102, 0.2052, 0.9111, 0.2029, 0.9102, 0.2183, 0.8567, 0.2222, 0.8576, 0.21, 0.9136, 0.23, 0.8594, 0.234, 0.8603, 0.2126, 0.9152, 0.21, 0.9136, 0.2126, 0.9152, 0.2018, 0.9356, 0.1956, 0.9422, 0.21, 0.9136, 0.1956, 0.9422, 0.1986, 0.9326, 0.2075, 0.9122, 0.21, 0.9136, 0.2075, 0.9122, 0.226, 0.8584, 0.23, 0.8594, 0.2152, 0.9169, 0.2381, 0.8613, 0.2423, 0.8622, 0.2178, 0.9188, 0.2152, 0.9169, 0.2178, 0.9188, 0.2051, 0.9394, 0.1981, 0.9453, 0.2152, 0.9169, 0.1981, 0.9453, 0.2018, 0.9356, 0.2126, 0.9152, 0.2152, 0.9169, 0.2126, 0.9152, 0.234, 0.8603, 0.2381, 0.8613, 0.2204, 0.9208, 0.2465, 0.8632, 0.2507, 0.8642, 0.2229, 0.9227, 0.2204, 0.9208, 0.2229, 0.9227, 0.208, 0.9434, 0.2004, 0.949, 0.2204, 0.9208, 0.2004, 0.949, 0.2051, 0.9394, 0.2178, 0.9188, 0.2204, 0.9208, 0.2178, 0.9188, 0.2423, 0.8622, 0.2465, 0.8632, 0.2252, 0.9246, 0.2551, 0.8652, 0.2594, 0.8662, 0.2275, 0.9265, 0.2252, 0.9246, 0.2275, 0.9265, 0.2103, 0.9475, 0.2021, 0.9524, 0.2252, 0.9246, 0.2021, 0.9524, 0.208, 0.9434, 0.2229, 0.9227, 0.2252, 0.9246, 0.2229, 0.9227, 0.2507, 0.8642, 0.2551, 0.8652, 0.2299, 0.9289, 0.2639, 0.8674, 0.2686, 0.8686, 0.2324, 0.9314, 0.2299, 0.9289, 0.2324, 0.9314, 0.2125, 0.9524, 0.2034, 0.9563, 0.2299, 0.9289, 0.2034, 0.9563, 0.2103, 0.9475, 0.2275, 0.9265, 0.2299, 0.9289, 0.2275, 0.9265, 0.2594, 0.8662, 0.2639, 0.8674, 0.2347, 0.9338, 0.2733, 0.8699, 0.2781, 0.8712, 0.2371, 0.9358, 0.2347, 0.9338, 0.2371, 0.9358, 0.2144, 0.9564, 0.2045, 0.9608, 0.2347, 0.9338, 0.2045, 0.9608, 0.2125, 0.9524, 0.2324, 0.9314, 0.2347, 0.9338, 0.2324, 0.9314, 0.2686, 0.8686, 0.2733, 0.8699, 0.2396, 0.9372, 0.2831, 0.8724, 0.2882, 0.8736, 0.2422, 0.9385, 0.2396, 0.9372, 0.2422, 0.9385, 0.2164, 0.9585, 0.2054, 0.9631, 0.2396, 0.9372, 0.2054, 0.9631, 0.2144, 0.9564, 0.2371, 0.9358, 0.2396, 0.9372, 0.2371, 0.9358, 0.2781, 0.8712, 0.2831, 0.8724, 0.2448, 0.9401, 0.2935, 0.8752, 0.299, 0.877, 0.2474, 0.9421, 0.2448, 0.9401, 0.2474, 0.9421, 0.2182, 0.9609, 0.2063, 0.9644, 0.2448, 0.9401, 0.2063, 0.9644, 0.2164, 0.9585, 0.2422, 0.9385, 0.2448, 0.9401, 0.2422, 0.9385, 0.2882, 0.8736, 0.2935, 0.8752, 0.25, 0.9443, 0.3046, 0.879, 0.3103, 0.8814, 0.2525, 0.9468, 0.25, 0.9443, 0.2525, 0.9468, 0.2196, 0.9643, 0.2069, 0.9667, 0.25, 0.9443, 0.2069, 0.9667, 0.2182, 0.9609, 0.2474, 0.9421, 0.25, 0.9443, 0.2474, 0.9421, 0.299, 0.877, 0.3046, 0.879, 0.255, 0.9495, 0.3162, 0.8841, 0.3223, 0.8872, 0.2574, 0.9526, 0.255, 0.9495, 0.2574, 0.9526, 0.2204, 0.9685, 0.2069, 0.9697, 0.255, 0.9495, 0.2069, 0.9697, 0.2196, 0.9643, 0.2525, 0.9468, 0.255, 0.9495, 0.2525, 0.9468, 0.3103, 0.8814, 0.3162, 0.8841, 0.2598, 0.9559, 0.3285, 0.8906, 0.3349, 0.8945, 0.2621, 0.9595, 0.2598, 0.9559, 0.2621, 0.9595, 0.2205, 0.9734, 0.2063, 0.9732, 0.2598, 0.9559, 0.2063, 0.9732, 0.2204, 0.9685, 0.2574, 0.9526, 0.2598, 0.9559, 0.2574, 0.9526, 0.3223, 0.8872, 0.3285, 0.8906, 0.2642, 0.9633, 0.3413, 0.8989, 0.3479, 0.9037, 0.2663, 0.9675, 0.2642, 0.9633, 0.2663, 0.9675, 0.2199, 0.9789, 0.2048, 0.9772, 0.2642, 0.9633, 0.2048, 0.9772, 0.2205, 0.9734, 0.2621, 0.9595, 0.2642, 0.9633, 0.2621, 0.9595, 0.3349, 0.8945, 0.3413, 0.8989, 0.2683, 0.972, 0.3546, 0.9091, 0.3613, 0.9147, 0.2703, 0.9767, 0.2683, 0.972, 0.2703, 0.9767, 0.1799, 0.98, 0.2026, 0.9817, 0.2683, 0.972, 0.2026, 0.9817, 0.2199, 0.9789, 0.2663, 0.9675, 0.2683, 0.972, 0.2663, 0.9675, 0.3479, 0.9037, 0.3546, 0.9091, 0.1017, 0.9386, 0.04562, 0.8506, 0.05366, 0.8477, 0.1053, 0.9341, 0.1017, 0.9386, 0.1053, 0.9341, 0.1436, 0.9615, 0.1581, 0.9718, 0.1017, 0.9386, 0.1581, 0.9718, 0.1799, 0.98, 0.09813, 0.9432, 0.1017, 0.9386, 0.09813, 0.9432, 0.03746, 0.8537, 0.04562, 0.8506, 0.109, 0.9302, 0.06146, 0.8454, 0.06897, 0.8436, 0.1127, 0.9267, 0.109, 0.9302, 0.1127, 0.9267, 0.1457, 0.9539, 0.1582, 0.9646, 0.109, 0.9302, 0.1582, 0.9646, 0.1436, 0.9615, 0.1053, 0.9341, 0.109, 0.9302, 0.1053, 0.9341, 0.05366, 0.8477, 0.06146, 0.8454, 0.1164, 0.9235, 0.0762, 0.8422, 0.08313, 0.8412, 0.12, 0.9207, 0.1164, 0.9235, 0.12, 0.9207, 0.1482, 0.9475, 0.1591, 0.9585, 0.1164, 0.9235, 0.1591, 0.9585, 0.1457, 0.9539, 0.1127, 0.9267, 0.1164, 0.9235, 0.1127, 0.9267, 0.06897, 0.8436, 0.0762, 0.8422, 0.1235, 0.9181, 0.08978, 0.8405, 0.09615, 0.84, 0.1271, 0.9158, 0.1235, 0.9181, 0.1271, 0.9158, 0.1512, 0.9421, 0.1604, 0.9532, 0.1235, 0.9181, 0.1604, 0.9532, 0.1482, 0.9475, 0.12, 0.9207, 0.1235, 0.9181, 0.12, 0.9207, 0.08313, 0.8412, 0.08978, 0.8405, 0.1305, 0.9137, 0.1022, 0.8399, 0.1081, 0.8399, 0.1339, 0.9118, 0.1305, 0.9137, 0.1339, 0.9118, 0.1543, 0.9375, 0.1622, 0.9487, 0.1305, 0.9137, 0.1622, 0.9487, 0.1512, 0.9421, 0.1271, 0.9158, 0.1305, 0.9137, 0.1271, 0.9158, 0.09615, 0.84, 0.1022, 0.8399, 0.1371, 0.9102, 0.1136, 0.8401, 0.119, 0.8404, 0.1402, 0.9088, 0.1371, 0.9102, 0.1402, 0.9088, 0.1575, 0.9337, 0.164, 0.9448, 0.1371, 0.9102, 0.164, 0.9448, 0.1543, 0.9375, 0.1339, 0.9118, 0.1371, 0.9102, 0.1339, 0.9118, 0.1081, 0.8399, 0.1136, 0.8401, 0.1434, 0.9075, 0.1241, 0.8408, 0.1291, 0.8413, 0.1465, 0.9064, 0.1434, 0.9075, 0.1465, 0.9064, 0.1608, 0.9306, 0.1661, 0.9417, 0.1434, 0.9075, 0.1661, 0.9417, 0.1575, 0.9337, 0.1402, 0.9088, 0.1434, 0.9075, 0.1402, 0.9088, 0.119, 0.8404, 0.1241, 0.8408, 0.1494, 0.9054, 0.1339, 0.8418, 0.1385, 0.8423, 0.1522, 0.9045, 0.1494, 0.9054, 0.1522, 0.9045, 0.164, 0.9281, 0.1683, 0.939, 0.1494, 0.9054, 0.1683, 0.939, 0.1608, 0.9306, 0.1465, 0.9064, 0.1494, 0.9054, 0.1465, 0.9064, 0.1291, 0.8413, 0.1339, 0.8418, 0.155, 0.9038, 0.143, 0.8428, 0.1474, 0.8433, 0.1578, 0.9031, 0.155, 0.9038, 0.1578, 0.9031, 0.1671, 0.9261, 0.1704, 0.9369, 0.155, 0.9038, 0.1704, 0.9369, 0.164, 0.9281, 0.1522, 0.9045, 0.155, 0.9038, 0.1522, 0.9045, 0.1385, 0.8423, 0.143, 0.8428, 0.1604, 0.9026, 0.1517, 0.8438, 0.156, 0.8443, 0.1631, 0.9022, 0.1604, 0.9026, 0.1631, 0.9022, 0.1702, 0.9247, 0.1726, 0.9353, 0.1604, 0.9026, 0.1726, 0.9353, 0.1671, 0.9261, 0.1578, 0.9031, 0.1604, 0.9026, 0.1578, 0.9031, 0.1474, 0.8433, 0.1517, 0.8438, 0.1657, 0.9019, 0.1601, 0.8448, 0.1642, 0.8453, 0.1683, 0.9017, 0.1657, 0.9019, 0.1683, 0.9017, 0.1734, 0.9237, 0.1748, 0.9342, 0.1657, 0.9019, 0.1748, 0.9342, 0.1702, 0.9247, 0.1631, 0.9022, 0.1657, 0.9019, 0.1631, 0.9022, 0.156, 0.8443, 0.1601, 0.8448, 0.1708, 0.9015, 0.1682, 0.8459, 0.1722, 0.8464, 0.1733, 0.9015, 0.1708, 0.9015, 0.1733, 0.9015, 0.1765, 0.9233, 0.1771, 0.9335, 0.1708, 0.9015, 0.1771, 0.9335, 0.1734, 0.9237, 0.1683, 0.9017, 0.1708, 0.9015, 0.1683, 0.9017, 0.1642, 0.8453, 0.1682, 0.8459, 0.1758, 0.9016, 0.1761, 0.8471, 0.1801, 0.8477, 0.1783, 0.9018, 0.1758, 0.9016, 0.1783, 0.9018, 0.1796, 0.9233, 0.1793, 0.9332, 0.1758, 0.9016, 0.1793, 0.9332, 0.1765, 0.9233, 0.1733, 0.9015, 0.1758, 0.9016, 0.1733, 0.9015, 0.1722, 0.8464, 0.1761, 0.8471, 0.1807, 0.9022, 0.1839, 0.8484, 0.1878, 0.8492, 0.1831, 0.9026, 0.1807, 0.9022, 0.1831, 0.9026, 0.1826, 0.9238, 0.1815, 0.9333, 0.1807, 0.9022, 0.1815, 0.9333, 0.1796, 0.9233, 0.1783, 0.9018, 0.1807, 0.9022, 0.1783, 0.9018, 0.1801, 0.8477, 0.1839, 0.8484, 0.1855, 0.9031, 0.1916, 0.85, 0.1954, 0.8509, 0.188, 0.9039, 0.1855, 0.9031, 0.188, 0.9039, 0.1858, 0.9249, 0.1837, 0.9339, 0.1855, 0.9031, 0.1837, 0.9339, 0.1826, 0.9238, 0.1831, 0.9026, 0.1855, 0.9031, 0.1831, 0.9026, 0.1878, 0.8492, 0.1916, 0.85, 0.1906, 0.905, 0.1993, 0.8519, 0.2031, 0.853, 0.1932, 0.9061, 0.1906, 0.905, 0.1932, 0.9061, 0.1893, 0.927, 0.1863, 0.9354, 0.1906, 0.905, 0.1863, 0.9354, 0.1858, 0.9249, 0.188, 0.9039, 0.1906, 0.905, 0.188, 0.9039, 0.1954, 0.8509, 0.1993, 0.8519, 0.2043, 0.7566, 0.2096, 0.7579, 0.1954, 0.8509, 0.1916, 0.85, 0.2043, 0.7566, 0.1916, 0.85, 0.1878, 0.8492, 0.199, 0.7553, 0.2043, 0.7566, 0.199, 0.7553, 0.2159, 0.6378, 0.2223, 0.6398, 0.2043, 0.7566, 0.2223, 0.6398, 0.2288, 0.6416, 0.2096, 0.7579, 0.1043, 0.7184, 0.1107, 0.7217, 0.119, 0.8404, 0.1136, 0.8401, 0.1043, 0.7184, 0.1136, 0.8401, 0.1081, 0.8399, 0.09764, 0.7152, 0.1043, 0.7184, 0.09764, 0.7152, 0.1047, 0.5678, 0.1113, 0.5739, 0.1043, 0.7184, 0.1113, 0.5739, 0.1177, 0.5798, 0.1107, 0.7217, 0.379, 0.7578, 0.3877, 0.7587, 0.3223, 0.8872, 0.3162, 0.8841, 0.379, 0.7578, 0.3162, 0.8841, 0.3103, 0.8814, 0.3706, 0.7572, 0.379, 0.7578, 0.3706, 0.7572, 0.4194, 0.6031, 0.4289, 0.6006, 0.379, 0.7578, 0.4289, 0.6006, 0.4388, 0.5986, 0.3877, 0.7587, 0.2584, 0.7647, 0.264, 0.7648, 0.234, 0.8603, 0.23, 0.8594, 0.2584, 0.7647, 0.23, 0.8594, 0.226, 0.8584, 0.2528, 0.7646, 0.2584, 0.7647, 0.2528, 0.7646, 0.2823, 0.6472, 0.2892, 0.6465, 0.2584, 0.7647, 0.2892, 0.6465, 0.2961, 0.6455, 0.264, 0.7648, 0.287, 0.5245, 0.2943, 0.5244, 0.2686, 0.6476, 0.2618, 0.6473, 0.287, 0.5245, 0.2618, 0.6473, 0.2551, 0.6467, 0.2796, 0.5241, 0.287, 0.5245, 0.2796, 0.5241, 0.3046, 0.3881, 0.3102, 0.3966, 0.287, 0.5245, 0.3102, 0.3966, 0.3181, 0.388, 0.2943, 0.5244, 0.491, 0.4267, 0.502, 0.4239, 0.4818, 0.595, 0.4706, 0.5951, 0.491, 0.4267, 0.4706, 0.5951, 0.4596, 0.5957, 0.4804, 0.4301, 0.491, 0.4267, 0.4804, 0.4301, 0.4713, 0.2785, 0.4826, 0.2793, 0.491, 0.4267, 0.4826, 0.2793, 0.4891, 0.2696, 0.502, 0.4239, 0.2045, 0.4971, 0.2108, 0.5008, 0.1906, 0.6283, 0.1844, 0.6256, 0.2045, 0.4971, 0.1844, 0.6256, 0.1782, 0.6227, 0.1984, 0.4931, 0.2045, 0.4971, 0.1984, 0.4931, 0.2319, 0.3561, 0.2343, 0.3679, 0.2045, 0.4971, 0.2343, 0.3679, 0.2425, 0.3642, 0.2108, 0.5008, 0.2724, 0.5233, 0.2796, 0.5241, 0.2551, 0.6467, 0.2485, 0.6459, 0.2724, 0.5233, 0.2485, 0.6459, 0.2418, 0.6447, 0.2651, 0.5221, 0.2724, 0.5233, 0.2651, 0.5221, 0.2913, 0.3863, 0.2965, 0.3957, 0.2724, 0.5233, 0.2965, 0.3957, 0.3046, 0.3881, 0.2796, 0.5241, 0.4703, 0.434, 0.4804, 0.4301, 0.4596, 0.5957, 0.449, 0.5969, 0.4703, 0.434, 0.449, 0.5969, 0.4388, 0.5986, 0.4606, 0.4382, 0.4703, 0.434, 0.4606, 0.4382, 0.4554, 0.289, 0.4654, 0.2892, 0.4703, 0.434, 0.4654, 0.2892, 0.4713, 0.2785, 0.4804, 0.4301, 0.1924, 0.489, 0.1984, 0.4931, 0.1782, 0.6227, 0.1721, 0.6196, 0.1924, 0.489, 0.1721, 0.6196, 0.1661, 0.6163, 0.1865, 0.4847, 0.1924, 0.489, 0.1865, 0.4847, 0.222, 0.3475, 0.2238, 0.3592, 0.1924, 0.489, 0.2238, 0.3592, 0.2319, 0.3561, 0.1984, 0.4931, 0.4513, 0.4429, 0.4606, 0.4382, 0.4388, 0.5986, 0.4289, 0.6006, 0.4513, 0.4429, 0.4289, 0.6006, 0.4194, 0.6031, 0.4425, 0.4478, 0.4513, 0.4429, 0.4425, 0.4478, 0.4413, 0.3005, 0.4501, 0.3006, 0.4513, 0.4429, 0.4501, 0.3006, 0.4554, 0.289, 0.4606, 0.4382, 0.1808, 0.4802, 0.1865, 0.4847, 0.1661, 0.6163, 0.1601, 0.6128, 0.1808, 0.4802, 0.1601, 0.6128, 0.1541, 0.609, 0.1751, 0.4756, 0.1808, 0.4802, 0.1751, 0.4756, 0.2126, 0.3386, 0.2139, 0.3502, 0.1808, 0.4802, 0.2139, 0.3502, 0.222, 0.3475, 0.1865, 0.4847, 0.4341, 0.453, 0.4425, 0.4478, 0.4194, 0.6031, 0.4102, 0.6058, 0.4341, 0.453, 0.4102, 0.6058, 0.4014, 0.6087, 0.426, 0.4583, 0.4341, 0.453, 0.426, 0.4583, 0.4285, 0.3127, 0.4364, 0.3128, 0.4341, 0.453, 0.4364, 0.3128, 0.4413, 0.3005, 0.4425, 0.4478, 0.1695, 0.4708, 0.1751, 0.4756, 0.1541, 0.609, 0.1481, 0.605, 0.1695, 0.4708, 0.1481, 0.605, 0.1422, 0.6006, 0.164, 0.4657, 0.1695, 0.4708, 0.164, 0.4657, 0.2037, 0.3295, 0.2046, 0.3411, 0.1695, 0.4708, 0.2046, 0.3411, 0.2126, 0.3386, 0.1751, 0.4756, 0.4182, 0.4637, 0.426, 0.4583, 0.4014, 0.6087, 0.3929, 0.6119, 0.4182, 0.4637, 0.3929, 0.6119, 0.3846, 0.6151, 0.4106, 0.4692, 0.4182, 0.4637, 0.4106, 0.4692, 0.4167, 0.3251, 0.4239, 0.3254, 0.4182, 0.4637, 0.4239, 0.3254, 0.4285, 0.3127, 0.426, 0.4583, 0.1585, 0.4604, 0.164, 0.4657, 0.1422, 0.6006, 0.1362, 0.5959, 0.1585, 0.4604, 0.1362, 0.5959, 0.1301, 0.5908, 0.1531, 0.4547, 0.1585, 0.4604, 0.1531, 0.4547, 0.1952, 0.3197, 0.1957, 0.3315, 0.1585, 0.4604, 0.1957, 0.3315, 0.2037, 0.3295, 0.164, 0.4657, 0.4032, 0.4746, 0.4106, 0.4692, 0.3846, 0.6151, 0.3766, 0.6183, 0.4032, 0.4746, 0.3766, 0.6183, 0.3687, 0.6216, 0.396, 0.48, 0.4032, 0.4746, 0.396, 0.48, 0.4054, 0.3373, 0.4122, 0.3381, 0.4032, 0.4746, 0.4122, 0.3381, 0.4167, 0.3251, 0.4106, 0.4692, 0.1477, 0.4486, 0.1531, 0.4547, 0.1301, 0.5908, 0.124, 0.5855, 0.1477, 0.4486, 0.124, 0.5855, 0.1177, 0.5798, 0.1422, 0.4421, 0.1477, 0.4486, 0.1422, 0.4421, 0.1871, 0.3085, 0.1872, 0.3208, 0.1477, 0.4486, 0.1872, 0.3208, 0.1952, 0.3197, 0.1531, 0.4547, 0.3888, 0.4853, 0.396, 0.48, 0.3687, 0.6216, 0.3611, 0.6248, 0.3888, 0.4853, 0.3611, 0.6248, 0.3536, 0.628, 0.3817, 0.4903, 0.3888, 0.4853, 0.3817, 0.4903, 0.3942, 0.3488, 0.4007, 0.3503, 0.3888, 0.4853, 0.4007, 0.3503, 0.4054, 0.3373, 0.396, 0.48, 0.1368, 0.4352, 0.1422, 0.4421, 0.1177, 0.5798, 0.1113, 0.5739, 0.1368, 0.4352, 0.1113, 0.5739, 0.1047, 0.5678, 0.1312, 0.4279, 0.1368, 0.4352, 0.1312, 0.4279, 0.1791, 0.2953, 0.179, 0.3084, 0.1368, 0.4352, 0.179, 0.3084, 0.1871, 0.3085, 0.1422, 0.4421, 0.3746, 0.4952, 0.3817, 0.4903, 0.3536, 0.628, 0.3461, 0.6309, 0.3746, 0.4952, 0.3461, 0.6309, 0.3388, 0.6337, 0.3675, 0.4997, 0.3746, 0.4952, 0.3675, 0.4997, 0.3826, 0.3593, 0.3891, 0.3617, 0.3746, 0.4952, 0.3891, 0.3617, 0.3942, 0.3488, 0.3817, 0.4903, 0.1254, 0.4202, 0.1312, 0.4279, 0.1047, 0.5678, 0.09772, 0.5617, 0.1254, 0.4202, 0.09772, 0.5617, 0.09045, 0.5556, 0.1194, 0.4124, 0.1254, 0.4202, 0.1194, 0.4124, 0.1708, 0.2804, 0.1708, 0.2939, 0.1254, 0.4202, 0.1708, 0.2939, 0.1791, 0.2953, 0.1312, 0.4279, 0.3604, 0.504, 0.3675, 0.4997, 0.3388, 0.6337, 0.3316, 0.6363, 0.3604, 0.504, 0.3316, 0.6363, 0.3244, 0.6387, 0.3532, 0.5079, 0.3604, 0.504, 0.3532, 0.5079, 0.3705, 0.3685, 0.377, 0.3718, 0.3604, 0.504, 0.377, 0.3718, 0.3826, 0.3593, 0.3675, 0.4997, 0.113, 0.4045, 0.1194, 0.4124, 0.09045, 0.5556, 0.0828, 0.5496, 0.113, 0.4045, 0.0828, 0.5496, 0.07471, 0.5438, 0.1061, 0.3966, 0.113, 0.4045, 0.1061, 0.3966, 0.1614, 0.2644, 0.1619, 0.278, 0.113, 0.4045, 0.1619, 0.278, 0.1708, 0.2804, 0.1194, 0.4124, 0.3459, 0.5114, 0.3532, 0.5079, 0.3244, 0.6387, 0.3173, 0.6408, 0.3459, 0.5114, 0.3173, 0.6408, 0.3102, 0.6427, 0.3387, 0.5145, 0.3459, 0.5114, 0.3387, 0.5145, 0.358, 0.3761, 0.3644, 0.3804, 0.3459, 0.5114, 0.3644, 0.3804, 0.3705, 0.3685, 0.3532, 0.5079, 0.09877, 0.3889, 0.1061, 0.3966, 0.07471, 0.5438, 0.06615, 0.5383, 0.09877, 0.3889, 0.06615, 0.5383, 0.0571, 0.5333, 0.09087, 0.3814, 0.09877, 0.3889, 0.09087, 0.3814, 0.15, 0.2483, 0.1513, 0.2615, 0.09877, 0.3889, 0.1513, 0.2615, 0.1614, 0.2644, 0.1061, 0.3966, 0.258, 0.5205, 0.2651, 0.5221, 0.2418, 0.6447, 0.2353, 0.6433, 0.258, 0.5205, 0.2353, 0.6433, 0.2288, 0.6416, 0.251, 0.5185, 0.258, 0.5205, 0.251, 0.5185, 0.2783, 0.3828, 0.283, 0.3929, 0.258, 0.5205, 0.283, 0.3929, 0.2913, 0.3863, 0.2651, 0.5221, 0.3313, 0.5173, 0.3387, 0.5145, 0.3102, 0.6427, 0.3031, 0.6442, 0.3313, 0.5173, 0.3031, 0.6442, 0.2961, 0.6455, 0.324, 0.5196, 0.3313, 0.5173, 0.324, 0.5196, 0.345, 0.3819, 0.3513, 0.3873, 0.3313, 0.5173, 0.3513, 0.3873, 0.358, 0.3761, 0.3387, 0.5145, 0.08236, 0.3743, 0.09087, 0.3814, 0.0571, 0.5333, 0.04753, 0.5288, 0.08236, 0.3743, 0.04753, 0.5288, 0.03744, 0.5248, 0.07322, 0.3676, 0.08236, 0.3743, 0.07322, 0.3676, 0.1363, 0.2329, 0.1386, 0.2452, 0.08236, 0.3743, 0.1386, 0.2452, 0.15, 0.2483, 0.09087, 0.3814, 0.244, 0.5162, 0.251, 0.5185, 0.2288, 0.6416, 0.2223, 0.6398, 0.244, 0.5162, 0.2223, 0.6398, 0.2159, 0.6378, 0.2371, 0.5136, 0.244, 0.5162, 0.2371, 0.5136, 0.2658, 0.3778, 0.2699, 0.3886, 0.244, 0.5162, 0.2699, 0.3886, 0.2783, 0.3828, 0.251, 0.5185, 0.3166, 0.5214, 0.324, 0.5196, 0.2961, 0.6455, 0.2892, 0.6465, 0.3166, 0.5214, 0.2892, 0.6465, 0.2823, 0.6472, 0.3092, 0.5229, 0.3166, 0.5214, 0.3092, 0.5229, 0.3316, 0.3859, 0.3378, 0.3923, 0.3166, 0.5214, 0.3378, 0.3923, 0.345, 0.3819, 0.324, 0.5196, 0.06343, 0.3615, 0.07322, 0.3676, 0.03744, 0.5248, 0.02683, 0.5216, 0.06343, 0.3615, 0.02683, 0.5216, 0.01596, 0.5187, 0.05331, 0.3556, 0.06343, 0.3615, 0.05331, 0.3556, 0.1257, 0.2144, 0.1233, 0.2301, 0.06343, 0.3615, 0.1233, 0.2301, 0.1363, 0.2329, 0.07322, 0.3676, 0.2304, 0.5108, 0.2371, 0.5136, 0.2159, 0.6378, 0.2095, 0.6357, 0.2304, 0.5108, 0.2095, 0.6357, 0.2031, 0.6334, 0.2237, 0.5077, 0.2304, 0.5108, 0.2237, 0.5077, 0.2538, 0.3716, 0.2574, 0.3828, 0.2304, 0.5108, 0.2574, 0.3828, 0.2658, 0.3778, 0.2371, 0.5136, 0.3017, 0.5238, 0.3092, 0.5229, 0.2823, 0.6472, 0.2754, 0.6475, 0.3017, 0.5238, 0.2754, 0.6475, 0.2686, 0.6476, 0.2943, 0.5244, 0.3017, 0.5238, 0.2943, 0.5244, 0.3181, 0.388, 0.3241, 0.3954, 0.3017, 0.5238, 0.3241, 0.3954, 0.3316, 0.3859, 0.3092, 0.5229, 0.5134, 0.4218, 0.5251, 0.4199, 0.5051, 0.5968, 0.4934, 0.5957, 0.5134, 0.4218, 0.4934, 0.5957, 0.4818, 0.595, 0.502, 0.4239, 0.5134, 0.4218, 0.502, 0.4239, 0.4891, 0.2696, 0.5018, 0.2711, 0.5134, 0.4218, 0.5018, 0.2711, 0.5053, 0.2573, 0.5251, 0.4199, 0.2604, 0.2302, 0.2766, 0.2044, 0.222, 0.3475, 0.2139, 0.3502, 0.2604, 0.2302, 0.2139, 0.3502, 0.2126, 0.3386, 0.2708, 0.1985, 0.2604, 0.2302, 0.2708, 0.1985, 0.3538, 0.05563, 0.2766, 0.2044, 0.4195, 0.1996, 0.4169, 0.1704, 0.4413, 0.3005, 0.4364, 0.3128, 0.4195, 0.1996, 0.4364, 0.3128, 0.4285, 0.3127, 0.4091, 0.179, 0.4195, 0.1996, 0.4091, 0.179, 0.3538, 0.05563, 0.4169, 0.1704, 0.2539, 0.2234, 0.2708, 0.1985, 0.2126, 0.3386, 0.2046, 0.3411, 0.2539, 0.2234, 0.2046, 0.3411, 0.2037, 0.3295, 0.2652, 0.1925, 0.2539, 0.2234, 0.2652, 0.1925, 0.3538, 0.05563, 0.2708, 0.1985, 0.411, 0.2095, 0.4091, 0.179, 0.4285, 0.3127, 0.4239, 0.3254, 0.411, 0.2095, 0.4239, 0.3254, 0.4167, 0.3251, 0.4019, 0.1877, 0.411, 0.2095, 0.4019, 0.1877, 0.3538, 0.05563, 0.4091, 0.179, 0.2477, 0.2164, 0.2652, 0.1925, 0.2037, 0.3295, 0.1957, 0.3315, 0.2477, 0.2164, 0.1957, 0.3315, 0.1952, 0.3197, 0.26, 0.1861, 0.2477, 0.2164, 0.26, 0.1861, 0.3538, 0.05563, 0.2652, 0.1925, 0.403, 0.2195, 0.4019, 0.1877, 0.4167, 0.3251, 0.4122, 0.3381, 0.403, 0.2195, 0.4122, 0.3381, 0.4054, 0.3373, 0.395, 0.1963, 0.403, 0.2195, 0.395, 0.1963, 0.3538, 0.05563, 0.4019, 0.1877, 0.2419, 0.2087, 0.26, 0.1861, 0.1952, 0.3197, 0.1872, 0.3208, 0.2419, 0.2087, 0.1872, 0.3208, 0.1871, 0.3085, 0.2551, 0.1788, 0.2419, 0.2087, 0.2551, 0.1788, 0.3538, 0.05563, 0.26, 0.1861, 0.3951, 0.229, 0.395, 0.1963, 0.4054, 0.3373, 0.4007, 0.3503, 0.3951, 0.229, 0.4007, 0.3503, 0.3942, 0.3488, 0.388, 0.2044, 0.3951, 0.229, 0.388, 0.2044, 0.3538, 0.05563, 0.395, 0.1963, 0.2365, 0.1996, 0.2551, 0.1788, 0.1871, 0.3085, 0.179, 0.3084, 0.2365, 0.1996, 0.179, 0.3084, 0.1791, 0.2953, 0.2504, 0.1701, 0.2365, 0.1996, 0.2504, 0.1701, 0.3538, 0.05563, 0.2551, 0.1788, 0.387, 0.2379, 0.388, 0.2044, 0.3942, 0.3488, 0.3891, 0.3617, 0.387, 0.2379, 0.3891, 0.3617, 0.3826, 0.3593, 0.3808, 0.2117, 0.387, 0.2379, 0.3808, 0.2117, 0.3538, 0.05563, 0.388, 0.2044, 0.2311, 0.1889, 0.2504, 0.1701, 0.1791, 0.2953, 0.1708, 0.2939, 0.2311, 0.1889, 0.1708, 0.2939, 0.1708, 0.2804, 0.2455, 0.1601, 0.2311, 0.1889, 0.2455, 0.1601, 0.3538, 0.05563, 0.2504, 0.1701, 0.3785, 0.2458, 0.3808, 0.2117, 0.3826, 0.3593, 0.377, 0.3718, 0.3785, 0.2458, 0.377, 0.3718, 0.3705, 0.3685, 0.3732, 0.2182, 0.3785, 0.2458, 0.3732, 0.2182, 0.3538, 0.05563, 0.3808, 0.2117, 0.2252, 0.1769, 0.2455, 0.1601, 0.1708, 0.2804, 0.1619, 0.278, 0.2252, 0.1769, 0.1619, 0.278, 0.1614, 0.2644, 0.24, 0.1493, 0.2252, 0.1769, 0.24, 0.1493, 0.3538, 0.05563, 0.2455, 0.1601, 0.3696, 0.2526, 0.3732, 0.2182, 0.3705, 0.3685, 0.3644, 0.3804, 0.3696, 0.2526, 0.3644, 0.3804, 0.358, 0.3761, 0.3651, 0.2235, 0.3696, 0.2526, 0.3651, 0.2235, 0.3538, 0.05563, 0.3732, 0.2182, 0.2183, 0.1643, 0.24, 0.1493, 0.1614, 0.2644, 0.1513, 0.2615, 0.2183, 0.1643, 0.1513, 0.2615, 0.15, 0.2483, 0.2332, 0.1382, 0.2183, 0.1643, 0.2332, 0.1382, 0.3538, 0.05563, 0.24, 0.1493, 0.3101, 0.2629, 0.3215, 0.231, 0.2913, 0.3863, 0.283, 0.3929, 0.3101, 0.2629, 0.283, 0.3929, 0.2783, 0.3828, 0.313, 0.2287, 0.3101, 0.2629, 0.313, 0.2287, 0.3538, 0.05563, 0.3215, 0.231, 0.3601, 0.258, 0.3651, 0.2235, 0.358, 0.3761, 0.3513, 0.3873, 0.3601, 0.258, 0.3513, 0.3873, 0.345, 0.3819, 0.3567, 0.2276, 0.3601, 0.258, 0.3567, 0.2276, 0.3538, 0.05563, 0.3651, 0.2235, 0.2097, 0.1517, 0.2332, 0.1382, 0.15, 0.2483, 0.1386, 0.2452, 0.2097, 0.1517, 0.1386, 0.2452, 0.1363, 0.2329, 0.2248, 0.1274, 0.2097, 0.1517, 0.2248, 0.1274, 0.3538, 0.05563, 0.2332, 0.1382, 0.3006, 0.2595, 0.313, 0.2287, 0.2783, 0.3828, 0.2699, 0.3886, 0.3006, 0.2595, 0.2699, 0.3886, 0.2658, 0.3778, 0.3048, 0.2253, 0.3006, 0.2595, 0.3048, 0.2253, 0.3538, 0.05563, 0.313, 0.2287, 0.3503, 0.262, 0.3567, 0.2276, 0.345, 0.3819, 0.3378, 0.3923, 0.3503, 0.262, 0.3378, 0.3923, 0.3316, 0.3859, 0.348, 0.2305, 0.3503, 0.262, 0.348, 0.2305, 0.3538, 0.05563, 0.3567, 0.2276, 0.199, 0.1397, 0.2248, 0.1274, 0.1363, 0.2329, 0.1233, 0.2301, 0.199, 0.1397, 0.1233, 0.2301, 0.1257, 0.2144, 0.2365, 0.1005, 0.199, 0.1397, 0.2365, 0.1005, 0.3538, 0.05563, 0.2248, 0.1274, 0.2914, 0.2551, 0.3048, 0.2253, 0.2658, 0.3778, 0.2574, 0.3828, 0.2914, 0.2551, 0.2574, 0.3828, 0.2538, 0.3716, 0.297, 0.221, 0.2914, 0.2551, 0.297, 0.221, 0.3538, 0.05563, 0.3048, 0.2253, 0.3403, 0.2645, 0.348, 0.2305, 0.3316, 0.3859, 0.3241, 0.3954, 0.3403, 0.2645, 0.3241, 0.3954, 0.3181, 0.388, 0.3391, 0.232, 0.3403, 0.2645, 0.3391, 0.232, 0.3538, 0.05563, 0.348, 0.2305, 0.4651, 0.1657, 0.4458, 0.1219, 0.5053, 0.2573, 0.5018, 0.2711, 0.4651, 0.1657, 0.5018, 0.2711, 0.4891, 0.2696, 0.4467, 0.1479, 0.4651, 0.1657, 0.4467, 0.1479, 0.3538, 0.05563, 0.4458, 0.1219, 0.2828, 0.2498, 0.297, 0.221, 0.2538, 0.3716, 0.2455, 0.3758, 0.2828, 0.2498, 0.2455, 0.3758, 0.2425, 0.3642, 0.2897, 0.2159, 0.2828, 0.2498, 0.2897, 0.2159, 0.3538, 0.05563, 0.297, 0.221, 0.3301, 0.2655, 0.3391, 0.232, 0.3181, 0.388, 0.3102, 0.3966, 0.3301, 0.2655, 0.3102, 0.3966, 0.3046, 0.3881, 0.3302, 0.2322, 0.3301, 0.2655, 0.3302, 0.2322, 0.3538, 0.05563, 0.3391, 0.232, 0.4515, 0.1726, 0.4467, 0.1479, 0.4891, 0.2696, 0.4826, 0.2793, 0.4515, 0.1726, 0.4826, 0.2793, 0.4713, 0.2785, 0.4355, 0.1545, 0.4515, 0.1726, 0.4355, 0.1545, 0.3538, 0.05563, 0.4467, 0.1479, 0.2748, 0.2436, 0.2897, 0.2159, 0.2425, 0.3642, 0.2343, 0.3679, 0.2748, 0.2436, 0.2343, 0.3679, 0.2319, 0.3561, 0.2829, 0.2103, 0.2748, 0.2436, 0.2829, 0.2103, 0.3538, 0.05563, 0.2897, 0.2159, 0.32, 0.2649, 0.3302, 0.2322, 0.3046, 0.3881, 0.2965, 0.3957, 0.32, 0.2649, 0.2965, 0.3957, 0.2913, 0.3863, 0.3215, 0.231, 0.32, 0.2649, 0.3215, 0.231, 0.3538, 0.05563, 0.3302, 0.2322, 0.4395, 0.1808, 0.4355, 0.1545, 0.4713, 0.2785, 0.4654, 0.2892, 0.4395, 0.1808, 0.4654, 0.2892, 0.4554, 0.289, 0.4256, 0.1621, 0.4395, 0.1808, 0.4256, 0.1621, 0.3538, 0.05563, 0.4355, 0.1545, 0.2673, 0.237, 0.2829, 0.2103, 0.2319, 0.3561, 0.2238, 0.3592, 0.2673, 0.237, 0.2238, 0.3592, 0.222, 0.3475, 0.2766, 0.2044, 0.2673, 0.237, 0.2766, 0.2044, 0.3538, 0.05563, 0.2829, 0.2103, 0.4289, 0.1899, 0.4256, 0.1621, 0.4554, 0.289, 0.4501, 0.3006, 0.4289, 0.1899, 0.4501, 0.3006, 0.4413, 0.3005, 0.4169, 0.1704, 0.4289, 0.1899, 0.4169, 0.1704, 0.3538, 0.05563, 0.4256, 0.1621])
me_cylinder.materials.append(mat_material_002)
me_cylinder.use_remesh_preserve_volume = False
me_cylinder.use_remesh_preserve_attributes = False
me_cylinder.use_mirror_vertex_groups = False
me_cylinder.update()
me_plane = bpy.data.meshes.new('Plane')
me_plane.from_pydata([(-1.005, -1.06, 1.152), (1.0, -1.0, 1.152), (-1.005, 1.062, 1.152), (1.0, 1.0, 1.152), (-0.8352, -3.443, -1.245e-08), (1.16, -3.246, -1.211e-08), (-0.8011, 3.377, -1.502e-08), (1.193, 3.182, -1.454e-08), (-2.143, -1.405, 0.736), (-2.143, 0.3092, 0.736), (-2.005, -3.33, 7.588e-08), (-1.978, 2.179, 7.38e-08), (-3.435, -1.793, 1.839e-07), (-3.435, -0.5942, 1.839e-07), (-3.339, -3.139, 1.766e-07), (-3.32, 0.7137, 1.752e-07), (2.371, -0.5146, 0.736), (2.371, 0.9553, 0.736), (2.489, -2.166, -1.124e-07), (2.513, 2.559, -1.142e-07), (3.673, 0.8228, -2.018e-07), (3.673, 1.14, -2.018e-07), (3.699, 0.4668, -2.038e-07), (3.704, 1.485, -2.041e-07), (4.829, -1.494, 1.212), (4.829, 0.9878, 1.212), (5.028, -4.28, -3.041e-07), (5.068, 3.695, -3.071e-07), (7.111, -3.586, 2.222), (7.111, 0.2784, 2.222), (7.421, -7.925, -4.847e-07), (7.483, 4.494, -4.894e-07), (10.19, -4.42, 3.103), (10.19, -0.5559, 3.103), (10.5, -8.759, -7.173e-07), (10.56, 3.66, -7.22e-07), (13.49, -4.704, 2.222), (13.49, -1.436, 2.222), (13.75, -8.375, -9.628e-07), (13.8, 2.13, -9.667e-07), (15.83, -4.65, 1.212), (15.83, -2.144, 1.212), (16.04, -7.464, -1.135e-06), (16.08, 0.5896, -1.138e-06), (16.86, -4.38, -1.198e-06), (16.86, -2.619, -1.198e-06), (17.0, -6.359, -1.208e-06), (17.03, -0.6965, -1.21e-06), (-0.3057, -4.362, -5.242e-08), (-2.268, -4.22, 2.669), (-6.657, -3.594, 4.271e-07), (0.9144, -7.133, -1.445e-07), (-3.224, -6.731, 2.669), (-7.173, -7.098, 4.661e-07), (1.264, -11.56, -1.709e-07), (-2.468, -11.19, 2.669), (-5.415, -11.32, 3.333e-07), (1.129, -12.93, -1.607e-07), (-1.677, -13.61, 5.108e-08), (-4.949, -13.15, 2.981e-07), (-1.005, -1.06, -2.559), (1.0, -1.0, -2.559), (-1.005, 1.062, -2.559), (1.0, 1.0, -2.559), (-0.8352, -3.443, -1.407), (1.16, -3.246, -1.407), (-0.8011, 3.377, -1.407), (1.193, 3.182, -1.407), (-2.143, -1.405, -2.143), (-2.143, 0.3092, -2.143), (-2.005, -3.33, -1.407), (-1.978, 2.179, -1.407), (-3.435, -1.793, -1.407), (-3.435, -0.5942, -1.407), (-3.339, -3.139, -1.407), (-3.32, 0.7137, -1.407), (2.371, -0.5146, -2.143), (2.371, 0.9553, -2.143), (2.489, -2.166, -1.407), (2.513, 2.559, -1.407), (3.673, 0.8228, -1.407), (3.673, 1.14, -1.407), (3.699, 0.4668, -1.407), (3.704, 1.485, -1.407), (4.829, -1.494, -2.62), (4.829, 0.9878, -2.62), (5.028, -4.28, -1.407), (5.068, 3.695, -1.407), (7.111, -3.586, -3.629), (7.111, 0.2784, -3.629), (7.421, -7.925, -1.407), (7.483, 4.494, -1.407), (10.19, -4.42, -4.51), (10.19, -0.5559, -4.51), (10.5, -8.759, -1.407), (10.56, 3.66, -1.407), (13.49, -4.704, -3.629), (13.49, -1.436, -3.629), (13.75, -8.375, -1.407), (13.8, 2.13, -1.407), (15.83, -4.65, -2.62), (15.83, -2.144, -2.62), (16.04, -7.464, -1.407), (16.08, 0.5896, -1.407), (16.86, -4.38, -1.407), (16.86, -2.619, -1.407), (17.0, -6.359, -1.407), (17.03, -0.6965, -1.407), (-0.3057, -4.362, -1.407), (-2.268, -4.22, -4.077), (-6.657, -3.594, -1.407), (0.9144, -7.133, -1.407), (-3.224, -6.731, -4.077), (-7.173, -7.098, -1.407), (1.264, -11.56, -1.407), (-2.468, -11.19, -4.077), (-5.415, -11.32, -1.407), (1.129, -12.93, -1.407), (-1.677, -13.61, -1.407), (-4.949, -13.15, -1.407), (-6.657, -3.594, -0.7036), (-7.57, -7.098, -0.7036), (-4.112, -2.668, -0.7036), (-4.037, -1.793, -0.7036), (-4.337, -0.5942, -0.7036), (-3.906, 1.329, -0.6932), (-1.978, 3.499, -0.7036), (-1.341, 4.375, -0.7036), (1.193, 4.11, -0.7036), (2.513, 3.608, -0.7036), (3.704, 1.485, -0.7036), (4.584, 4.378, -0.7036), (7.483, 5.172, -0.7036), (10.56, 4.505, -0.7036), (13.8, 3.015, -0.7036), (16.08, 1.523, -0.7036), (17.61, -0.01832, -0.7036), (17.55, -2.619, -0.7036), (17.68, -4.38, -0.7036), (17.69, -6.359, -0.7036), (16.04, -8.24, -0.7036), (13.75, -9.667, -0.7036), (10.5, -9.809, -0.7036), (7.06, -8.642, -0.7036), (4.428, -4.28, -0.7036), (3.699, 0.4668, -0.7036), (3.012, -2.376, -0.7036), (1.16, -3.74, -0.7036), (-0.8352, -3.443, -0.7036), (0.3238, -4.362, -0.7036), (1.586, -7.133, -0.7036), (1.743, -11.56, -0.7036), (1.39, -13.47, -0.7036), (-1.677, -14.28, -0.7036), (-5.443, -13.54, -0.7036), (-5.843, -11.32, -0.7036), (-3.339, 3.394, 0.2932), (-4.681, 1.928, 0.2932), (-5.26, 2.521, 0.4351), (-3.339, 4.714, 0.4351), (-5.003, 4.581, 2.454), (-21.81, -16.86, 2.454), (-12.05, -2.099, 2.701), (11.43, 28.57, 2.701), (-4.659, 1.745, 5.685), (-8.601, -6.739, 5.685), (-7.361, -0.8167, 5.78), (-1.721, 5.62, 5.78), (-4.556, 0.5636, 7.0), (-5.768, -0.7596, 7.0), (-5.387, -0.2244, 7.029), (-3.652, 1.755, 7.029), (-3.339, 3.394, -1.672), (-4.681, 1.928, -1.672), (-5.26, 2.521, -1.814), (-3.339, 4.714, -1.814), (-5.003, 4.581, -3.832), (-21.81, -16.86, -3.832), (-12.05, -2.099, -4.08), (11.43, 28.57, -4.08), (-4.659, 1.745, -7.064), (-8.601, -6.739, -7.064), (-7.361, -0.8167, -7.159), (-1.721, 5.62, -7.159), (-4.556, 0.5636, -8.379), (-5.768, -0.7596, -8.379), (-5.387, -0.2244, -8.408), (-3.652, 1.755, -8.408)], [], [(0, 1, 3, 2), (1, 0, 4, 5), (2, 3, 7, 6), (2, 6, 11, 9), (4, 0, 8, 10), (0, 2, 9, 8), (9, 11, 15, 13), (10, 8, 12, 14), (8, 9, 13, 12), (7, 3, 17, 19), (1, 5, 18, 16), (3, 1, 16, 17), (19, 17, 21, 23), (16, 18, 22, 20), (17, 16, 20, 21), (23, 21, 25, 27), (20, 22, 26, 24), (21, 20, 24, 25), (27, 25, 29, 31), (24, 26, 30, 28), (25, 24, 28, 29), (31, 29, 33, 35), (28, 30, 34, 32), (29, 28, 32, 33), (35, 33, 37, 39), (32, 34, 38, 36), (33, 32, 36, 37), (39, 37, 41, 43), (36, 38, 42, 40), (37, 36, 40, 41), (43, 41, 45, 47), (40, 42, 46, 44), (41, 40, 44, 45), (10, 14, 50, 49), (4, 10, 49, 48), (49, 50, 53, 52), (48, 49, 52, 51), (52, 53, 56, 55), (51, 52, 55, 54), (55, 56, 59, 58), (54, 55, 58, 57), (60, 62, 63, 61), (61, 65, 64, 60), (62, 66, 67, 63), (62, 69, 71, 66), (64, 70, 68, 60), (60, 68, 69, 62), (69, 73, 75, 71), (70, 74, 72, 68), (68, 72, 73, 69), (67, 79, 77, 63), (61, 76, 78, 65), (63, 77, 76, 61), (79, 83, 81, 77), (76, 80, 82, 78), (77, 81, 80, 76), (83, 87, 85, 81), (80, 84, 86, 82), (81, 85, 84, 80), (87, 91, 89, 85), (84, 88, 90, 86), (85, 89, 88, 84), (91, 95, 93, 89), (88, 92, 94, 90), (89, 93, 92, 88), (95, 99, 97, 93), (92, 96, 98, 94), (93, 97, 96, 92), (99, 103, 101, 97), (96, 100, 102, 98), (97, 101, 100, 96), (103, 107, 105, 101), (100, 104, 106, 102), (101, 105, 104, 100), (70, 109, 110, 74), (64, 108, 109, 70), (109, 112, 113, 110), (108, 111, 112, 109), (112, 115, 116, 113), (111, 114, 115, 112), (115, 118, 119, 116), (114, 117, 118, 115), (121, 120, 110, 113), (120, 122, 74, 110), (122, 123, 72, 74), (123, 124, 73, 72), (124, 125, 75, 73), (71, 172, 175, 126), (126, 127, 66, 71), (127, 128, 67, 66), (128, 129, 79, 67), (129, 130, 83, 79), (130, 131, 87, 83), (131, 132, 91, 87), (132, 133, 95, 91), (133, 134, 99, 95), (134, 135, 103, 99), (135, 136, 107, 103), (136, 137, 105, 107), (137, 138, 104, 105), (138, 139, 106, 104), (139, 140, 102, 106), (140, 141, 98, 102), (141, 142, 94, 98), (142, 143, 90, 94), (143, 144, 86, 90), (144, 145, 82, 86), (145, 146, 78, 82), (146, 147, 65, 78), (147, 148, 64, 65), (148, 149, 108, 64), (149, 150, 111, 108), (150, 151, 114, 111), (151, 152, 117, 114), (152, 153, 118, 117), (153, 154, 119, 118), (154, 155, 116, 119), (155, 121, 113, 116), (56, 53, 121, 155), (59, 56, 155, 154), (58, 59, 154, 153), (57, 58, 153, 152), (54, 57, 152, 151), (51, 54, 151, 150), (48, 51, 150, 149), (4, 48, 149, 148), (5, 4, 148, 147), (18, 5, 147, 146), (22, 18, 146, 145), (26, 22, 145, 144), (30, 26, 144, 143), (34, 30, 143, 142), (38, 34, 142, 141), (42, 38, 141, 140), (46, 42, 140, 139), (44, 46, 139, 138), (45, 44, 138, 137), (47, 45, 137, 136), (43, 47, 136, 135), (39, 43, 135, 134), (35, 39, 134, 133), (31, 35, 133, 132), (27, 31, 132, 131), (23, 27, 131, 130), (19, 23, 130, 129), (7, 19, 129, 128), (6, 7, 128, 127), (11, 6, 127, 126), (11, 126, 159, 156), (13, 15, 125, 124), (12, 13, 124, 123), (14, 12, 123, 122), (50, 14, 122, 120), (53, 50, 120, 121), (156, 159, 163, 160), (126, 125, 158, 159), (15, 11, 156, 157), (125, 15, 157, 158), (161, 160, 164, 165), (157, 156, 160, 161), (159, 158, 162, 163), (158, 157, 161, 162), (167, 166, 170, 171), (163, 162, 166, 167), (162, 161, 165, 166), (160, 163, 167, 164), (169, 168, 171, 170), (166, 165, 169, 170), (164, 167, 171, 168), (165, 164, 168, 169), (172, 176, 179, 175), (126, 175, 174, 125), (125, 174, 173, 75), (177, 181, 180, 176), (173, 177, 176, 172), (175, 179, 178, 174), (174, 178, 177, 173), (183, 187, 186, 182), (179, 183, 182, 178), (178, 182, 181, 177), (176, 180, 183, 179), (182, 186, 185, 181), (180, 184, 187, 183), (181, 185, 184, 180), (75, 173, 172, 71)])
_uv = me_plane.uv_layers.new(name='UVMap')
_uv.uv.foreach_set('vector', [0.5758, 0.3325, 0.6072, 0.3199, 0.6209, 0.3516, 0.5903, 0.365, 0.6072, 0.3199, 0.5758, 0.3325, 0.5478, 0.2757, 0.5958, 0.2794, 0.5903, 0.365, 0.6209, 0.3516, 0.6386, 0.3902, 0.6084, 0.4042, 0.5903, 0.365, 0.6084, 0.4042, 0.5802, 0.3957, 0.5672, 0.3626, 0.5478, 0.2757, 0.5758, 0.3325, 0.5543, 0.336, 0.5315, 0.3012, 0.5758, 0.3325, 0.5903, 0.365, 0.5672, 0.3626, 0.5543, 0.336, 0.5672, 0.3626, 0.5802, 0.3957, 0.55, 0.379, 0.5381, 0.3611, 0.5315, 0.3012, 0.5543, 0.336, 0.5273, 0.3433, 0.5132, 0.3221, 0.5543, 0.336, 0.5672, 0.3626, 0.5381, 0.3611, 0.5273, 0.3433, 0.6386, 0.3902, 0.6209, 0.3516, 0.6456, 0.3428, 0.6595, 0.3736, 0.6072, 0.3199, 0.5958, 0.2794, 0.6233, 0.2876, 0.6343, 0.3152, 0.6209, 0.3516, 0.6072, 0.3199, 0.6343, 0.3152, 0.6456, 0.3428, 0.6595, 0.3736, 0.6456, 0.3428, 0.6843, 0.3371, 0.688, 0.3455, 0.6343, 0.3152, 0.6233, 0.2876, 0.6811, 0.3216, 0.6819, 0.3295, 0.6456, 0.3428, 0.6343, 0.3152, 0.6819, 0.3295, 0.6843, 0.3371, 0.688, 0.3455, 0.6843, 0.3371, 0.719, 0.3206, 0.7373, 0.3672, 0.6819, 0.3295, 0.6811, 0.3216, 0.7105, 0.2363, 0.7142, 0.2766, 0.6843, 0.3371, 0.6819, 0.3295, 0.7142, 0.2766, 0.719, 0.3206, 0.7373, 0.3672, 0.719, 0.3206, 0.7541, 0.2984, 0.7762, 0.3645, 0.7142, 0.2766, 0.7105, 0.2363, 0.7384, 0.1883, 0.7473, 0.2481, 0.719, 0.3206, 0.7142, 0.2766, 0.7473, 0.2481, 0.7541, 0.2984, 0.7762, 0.3645, 0.7541, 0.2984, 0.7915, 0.2776, 0.8158, 0.3419, 0.7473, 0.2481, 0.7384, 0.1883, 0.7758, 0.1705, 0.784, 0.2341, 0.7541, 0.2984, 0.7473, 0.2481, 0.784, 0.2341, 0.7915, 0.2776, 0.8158, 0.3419, 0.7915, 0.2776, 0.83, 0.2596, 0.8541, 0.309, 0.784, 0.2341, 0.7758, 0.1705, 0.8183, 0.1681, 0.8212, 0.2212, 0.7915, 0.2776, 0.784, 0.2341, 0.8212, 0.2212, 0.83, 0.2596, 0.8541, 0.309, 0.83, 0.2596, 0.859, 0.2442, 0.8772, 0.2793, 0.8212, 0.2212, 0.8183, 0.1681, 0.8493, 0.1755, 0.8513, 0.2139, 0.83, 0.2596, 0.8212, 0.2212, 0.8513, 0.2139, 0.859, 0.2442, 0.8772, 0.2793, 0.859, 0.2442, 0.8779, 0.2337, 0.8843, 0.2588, 0.8513, 0.2139, 0.8493, 0.1755, 0.8641, 0.1868, 0.8716, 0.2112, 0.859, 0.2442, 0.8513, 0.2139, 0.8716, 0.2112, 0.8779, 0.2337, 0.5315, 0.3012, 0.5132, 0.3221, 0.4649, 0.3384, 0.4916, 0.2844, 0.5478, 0.2757, 0.5315, 0.3012, 0.4916, 0.2844, 0.5353, 0.2526, 0.4916, 0.2844, 0.4649, 0.3384, 0.4195, 0.3213, 0.4607, 0.2691, 0.5353, 0.2526, 0.4916, 0.2844, 0.4607, 0.2691, 0.5041, 0.208, 0.4607, 0.2691, 0.4195, 0.3213, 0.3804, 0.2651, 0.4209, 0.2286, 0.5041, 0.208, 0.4607, 0.2691, 0.4209, 0.2286, 0.4402, 0.167, 0.4209, 0.2286, 0.3804, 0.2651, 0.3656, 0.2392, 0.3868, 0.1908, 0.4402, 0.167, 0.4209, 0.2286, 0.3868, 0.1908, 0.42, 0.159, 0.5752, 0.3325, 0.59, 0.3648, 0.6204, 0.3511, 0.6064, 0.3196, 0.6064, 0.3196, 0.5946, 0.2792, 0.5466, 0.276, 0.5752, 0.3325, 0.59, 0.3648, 0.6084, 0.4038, 0.6384, 0.3895, 0.6204, 0.3511, 0.59, 0.3648, 0.5669, 0.3627, 0.5803, 0.3955, 0.6084, 0.4038, 0.5466, 0.276, 0.5306, 0.3017, 0.5537, 0.3362, 0.5752, 0.3325, 0.5752, 0.3325, 0.5537, 0.3362, 0.5669, 0.3627, 0.59, 0.3648, 0.5669, 0.3627, 0.5378, 0.3615, 0.5499, 0.3792, 0.5803, 0.3955, 0.5306, 0.3017, 0.5125, 0.3228, 0.5268, 0.3438, 0.5537, 0.3362, 0.5537, 0.3362, 0.5268, 0.3438, 0.5378, 0.3615, 0.5669, 0.3627, 0.6384, 0.3895, 0.6592, 0.3727, 0.645, 0.3421, 0.6204, 0.3511, 0.6064, 0.3196, 0.6334, 0.3146, 0.6222, 0.2871, 0.5946, 0.2792, 0.6204, 0.3511, 0.645, 0.3421, 0.6334, 0.3146, 0.6064, 0.3196, 0.6592, 0.3727, 0.6874, 0.3444, 0.6836, 0.336, 0.645, 0.3421, 0.6334, 0.3146, 0.6811, 0.3284, 0.6803, 0.3205, 0.6222, 0.2871, 0.645, 0.3421, 0.6836, 0.336, 0.6811, 0.3284, 0.6334, 0.3146, 0.6874, 0.3444, 0.7369, 0.3655, 0.7182, 0.3191, 0.6836, 0.336, 0.6811, 0.3284, 0.7129, 0.2752, 0.7088, 0.235, 0.6803, 0.3205, 0.6836, 0.336, 0.7182, 0.3191, 0.7129, 0.2752, 0.6811, 0.3284, 0.7369, 0.3655, 0.7758, 0.3625, 0.753, 0.2966, 0.7182, 0.3191, 0.7129, 0.2752, 0.7457, 0.2464, 0.7362, 0.1867, 0.7088, 0.235, 0.7182, 0.3191, 0.753, 0.2966, 0.7457, 0.2464, 0.7129, 0.2752, 0.7758, 0.3625, 0.8151, 0.3394, 0.7902, 0.2755, 0.753, 0.2966, 0.7457, 0.2464, 0.7823, 0.232, 0.7735, 0.1685, 0.7362, 0.1867, 0.753, 0.2966, 0.7902, 0.2755, 0.7823, 0.232, 0.7457, 0.2464, 0.8151, 0.3394, 0.8531, 0.3062, 0.8285, 0.257, 0.7902, 0.2755, 0.7823, 0.232, 0.8194, 0.2187, 0.8159, 0.1657, 0.7735, 0.1685, 0.7902, 0.2755, 0.8285, 0.257, 0.8194, 0.2187, 0.7823, 0.232, 0.8531, 0.3062, 0.8759, 0.2762, 0.8574, 0.2414, 0.8285, 0.257, 0.8194, 0.2187, 0.8493, 0.2111, 0.8469, 0.1728, 0.8159, 0.1657, 0.8285, 0.257, 0.8574, 0.2414, 0.8493, 0.2111, 0.8194, 0.2187, 0.8759, 0.2762, 0.8828, 0.2557, 0.8761, 0.2307, 0.8574, 0.2414, 0.8493, 0.2111, 0.8696, 0.2083, 0.8619, 0.1839, 0.8469, 0.1728, 0.8574, 0.2414, 0.8761, 0.2307, 0.8696, 0.2083, 0.8493, 0.2111, 0.5306, 0.3017, 0.4905, 0.2853, 0.4643, 0.3396, 0.5125, 0.3228, 0.5466, 0.276, 0.5338, 0.253, 0.4905, 0.2853, 0.5306, 0.3017, 0.4905, 0.2853, 0.4594, 0.2703, 0.4187, 0.3229, 0.4643, 0.3396, 0.5338, 0.253, 0.5021, 0.2087, 0.4594, 0.2703, 0.4905, 0.2853, 0.4594, 0.2703, 0.4192, 0.2302, 0.379, 0.2671, 0.4187, 0.3229, 0.5021, 0.2087, 0.4378, 0.1684, 0.4192, 0.2302, 0.4594, 0.2703, 0.4192, 0.2302, 0.3847, 0.1928, 0.3639, 0.2414, 0.379, 0.2671, 0.4378, 0.1684, 0.4176, 0.1606, 0.3847, 0.1928, 0.4192, 0.2302, 0.4118, 0.333, 0.4634, 0.3501, 0.4643, 0.3396, 0.4187, 0.3229, 0.4634, 0.3501, 0.5043, 0.3421, 0.5125, 0.3228, 0.4643, 0.3396, 0.5043, 0.3421, 0.5138, 0.3531, 0.5268, 0.3438, 0.5125, 0.3228, 0.5138, 0.3531, 0.5217, 0.3717, 0.5378, 0.3615, 0.5268, 0.3438, 0.5217, 0.3717, 0.5427, 0.3958, 0.5499, 0.3792, 0.5378, 0.3615, 0.5803, 0.3955, 0.5629, 0.4255, 0.5697, 0.449, 0.592, 0.419, 0.592, 0.419, 0.6079, 0.4254, 0.6084, 0.4038, 0.5803, 0.3955, 0.6079, 0.4254, 0.6445, 0.4077, 0.6384, 0.3895, 0.6084, 0.4038, 0.6445, 0.4077, 0.6635, 0.3954, 0.6592, 0.3727, 0.6384, 0.3895, 0.6635, 0.3954, 0.6912, 0.3605, 0.6874, 0.3444, 0.6592, 0.3727, 0.6912, 0.3605, 0.7359, 0.383, 0.7369, 0.3655, 0.6874, 0.3444, 0.7359, 0.383, 0.7804, 0.3761, 0.7758, 0.3625, 0.7369, 0.3655, 0.7804, 0.3761, 0.8207, 0.3543, 0.8151, 0.3394, 0.7758, 0.3625, 0.8207, 0.3543, 0.8596, 0.3208, 0.8531, 0.3062, 0.8151, 0.3394, 0.8596, 0.3208, 0.8836, 0.2905, 0.8759, 0.2762, 0.8531, 0.3062, 0.8836, 0.2905, 0.8969, 0.2629, 0.8828, 0.2557, 0.8759, 0.2762, 0.8969, 0.2629, 0.8892, 0.2275, 0.8761, 0.2307, 0.8828, 0.2557, 0.8892, 0.2275, 0.8834, 0.2036, 0.8696, 0.2083, 0.8761, 0.2307, 0.8834, 0.2036, 0.8736, 0.1785, 0.8619, 0.1839, 0.8696, 0.2083, 0.8736, 0.1785, 0.8469, 0.1591, 0.8469, 0.1728, 0.8619, 0.1839, 0.8469, 0.1591, 0.8131, 0.1464, 0.8159, 0.1657, 0.8469, 0.1728, 0.8131, 0.1464, 0.7701, 0.1522, 0.7735, 0.1685, 0.8159, 0.1657, 0.7701, 0.1522, 0.728, 0.1755, 0.7362, 0.1867, 0.7735, 0.1685, 0.728, 0.1755, 0.6978, 0.2332, 0.7088, 0.235, 0.7362, 0.1867, 0.6978, 0.2332, 0.6738, 0.3001, 0.6803, 0.3205, 0.7088, 0.235, 0.6738, 0.3001, 0.6305, 0.2736, 0.6222, 0.2871, 0.6803, 0.3205, 0.6305, 0.2736, 0.5944, 0.2636, 0.5946, 0.2792, 0.6222, 0.2871, 0.5944, 0.2636, 0.5567, 0.2623, 0.5466, 0.276, 0.5946, 0.2792, 0.5567, 0.2623, 0.5437, 0.2381, 0.5338, 0.253, 0.5466, 0.276, 0.5437, 0.2381, 0.5115, 0.1946, 0.5021, 0.2087, 0.5338, 0.253, 0.5115, 0.1946, 0.4441, 0.1546, 0.4378, 0.1684, 0.5021, 0.2087, 0.4441, 0.1546, 0.4106, 0.1465, 0.4176, 0.1606, 0.4378, 0.1684, 0.4106, 0.1465, 0.3709, 0.1841, 0.3847, 0.1928, 0.4176, 0.1606, 0.3709, 0.1841, 0.3485, 0.2441, 0.3639, 0.2414, 0.3847, 0.1928, 0.3485, 0.2441, 0.3691, 0.276, 0.379, 0.2671, 0.3639, 0.2414, 0.3691, 0.276, 0.4118, 0.333, 0.4187, 0.3229, 0.379, 0.2671, 0.3804, 0.2651, 0.4195, 0.3213, 0.4125, 0.3312, 0.3704, 0.2738, 0.3656, 0.2392, 0.3804, 0.2651, 0.3704, 0.2738, 0.3501, 0.2417, 0.3868, 0.1908, 0.3656, 0.2392, 0.3501, 0.2417, 0.3731, 0.1819, 0.42, 0.159, 0.3868, 0.1908, 0.3731, 0.1819, 0.4133, 0.1448, 0.4402, 0.167, 0.42, 0.159, 0.4133, 0.1448, 0.4466, 0.1532, 0.5041, 0.208, 0.4402, 0.167, 0.4466, 0.1532, 0.5136, 0.1939, 0.5353, 0.2526, 0.5041, 0.208, 0.5136, 0.1939, 0.5453, 0.2377, 0.5478, 0.2757, 0.5353, 0.2526, 0.5453, 0.2377, 0.5581, 0.2621, 0.5958, 0.2794, 0.5478, 0.2757, 0.5581, 0.2621, 0.5958, 0.2638, 0.6233, 0.2876, 0.5958, 0.2794, 0.5958, 0.2638, 0.6317, 0.2742, 0.6811, 0.3216, 0.6233, 0.2876, 0.6317, 0.2742, 0.6749, 0.3011, 0.7105, 0.2363, 0.6811, 0.3216, 0.6749, 0.3011, 0.6995, 0.2344, 0.7384, 0.1883, 0.7105, 0.2363, 0.6995, 0.2344, 0.7303, 0.177, 0.7758, 0.1705, 0.7384, 0.1883, 0.7303, 0.177, 0.7727, 0.1542, 0.8183, 0.1681, 0.7758, 0.1705, 0.7727, 0.1542, 0.8157, 0.1488, 0.8493, 0.1755, 0.8183, 0.1681, 0.8157, 0.1488, 0.8494, 0.1618, 0.8641, 0.1868, 0.8493, 0.1755, 0.8494, 0.1618, 0.8759, 0.1815, 0.8716, 0.2112, 0.8641, 0.1868, 0.8759, 0.1815, 0.8855, 0.2067, 0.8779, 0.2337, 0.8716, 0.2112, 0.8855, 0.2067, 0.891, 0.2306, 0.8843, 0.2588, 0.8779, 0.2337, 0.891, 0.2306, 0.8984, 0.2661, 0.8772, 0.2793, 0.8843, 0.2588, 0.8984, 0.2661, 0.8848, 0.2937, 0.8541, 0.309, 0.8772, 0.2793, 0.8848, 0.2937, 0.8605, 0.3236, 0.8158, 0.3419, 0.8541, 0.309, 0.8605, 0.3236, 0.8212, 0.3568, 0.7762, 0.3645, 0.8158, 0.3419, 0.8212, 0.3568, 0.7807, 0.3782, 0.7373, 0.3672, 0.7762, 0.3645, 0.7807, 0.3782, 0.7361, 0.3847, 0.688, 0.3455, 0.7373, 0.3672, 0.7361, 0.3847, 0.6916, 0.3618, 0.6595, 0.3736, 0.688, 0.3455, 0.6916, 0.3618, 0.6636, 0.3963, 0.6386, 0.3902, 0.6595, 0.3736, 0.6636, 0.3963, 0.6445, 0.4084, 0.6084, 0.4042, 0.6386, 0.3902, 0.6445, 0.4084, 0.6077, 0.4258, 0.5802, 0.3957, 0.6084, 0.4042, 0.6077, 0.4258, 0.5918, 0.4192, 0.5802, 0.3957, 0.5918, 0.4192, 0.5689, 0.4491, 0.5623, 0.4255, 0.5381, 0.3611, 0.55, 0.379, 0.5429, 0.3953, 0.5219, 0.3711, 0.5273, 0.3433, 0.5381, 0.3611, 0.5219, 0.3711, 0.5142, 0.3524, 0.5132, 0.3221, 0.5273, 0.3433, 0.5142, 0.3524, 0.5049, 0.3413, 0.4649, 0.3384, 0.5132, 0.3221, 0.5049, 0.3413, 0.4639, 0.3489, 0.4195, 0.3213, 0.4649, 0.3384, 0.4639, 0.3489, 0.4125, 0.3312, 0.5623, 0.4255, 0.5689, 0.4491, 0.9096, 0.832, 0.5242, 0.4668, 0.5341, 0.7935, 0.4908, 0.7937, 0.4886, 0.8274, 0.535, 0.8252, 0.55, 0.379, 0.5802, 0.3957, 0.5623, 0.4255, 0.5325, 0.4047, 0.4908, 0.7937, 0.4751, 0.7872, 0.4844, 0.8144, 0.4886, 0.8274, 0.09757, 0.1825, 0.5242, 0.4668, 0.4483, 0.4939, 0.311, 0.3972, 0.5325, 0.4047, 0.5623, 0.4255, 0.5242, 0.4668, 0.09757, 0.1825, 0.535, 0.8252, 0.4886, 0.8274, 0.3625, 0.8842, 0.9914, 0.8824, 0.4886, 0.8274, 0.4844, 0.8144, 0.01159, 0.9212, 0.3625, 0.8842, 0.562, 0.96, 0.4234, 0.953, 0.4503, 0.9814, 0.4929, 0.9835, 0.9914, 0.8824, 0.3625, 0.8842, 0.4234, 0.953, 0.562, 0.96, 0.3625, 0.8842, 0.01159, 0.9212, 0.33, 0.9835, 0.4234, 0.953, 0.5242, 0.4668, 0.9096, 0.832, 0.5136, 0.5552, 0.4483, 0.4939, 0.3947, 0.4848, 0.419, 0.5049, 0.4376, 0.5232, 0.4027, 0.4934, 0.4234, 0.953, 0.33, 0.9835, 0.4397, 0.9813, 0.4503, 0.9814, 0.4483, 0.4939, 0.5136, 0.5552, 0.4376, 0.5232, 0.419, 0.5049, 0.311, 0.3972, 0.4483, 0.4939, 0.419, 0.5049, 0.3947, 0.4848, 0.5629, 0.4255, 0.5253, 0.4674, 0.9157, 0.8225, 0.5697, 0.449, 0.5312, 0.7936, 0.5321, 0.8251, 0.4857, 0.8273, 0.4879, 0.7937, 0.4879, 0.7937, 0.4857, 0.8273, 0.4815, 0.8143, 0.4718, 0.7872, 0.101, 0.1843, 0.3097, 0.4, 0.45, 0.4961, 0.5253, 0.4674, 0.5328, 0.4051, 0.101, 0.1843, 0.5253, 0.4674, 0.5629, 0.4255, 0.5321, 0.8251, 0.9885, 0.8823, 0.3596, 0.8842, 0.4857, 0.8273, 0.4857, 0.8273, 0.3596, 0.8842, 0.0173, 0.9187, 0.4815, 0.8143, 0.5591, 0.9599, 0.49, 0.9834, 0.4474, 0.9813, 0.4205, 0.9529, 0.9885, 0.8823, 0.5591, 0.9599, 0.4205, 0.9529, 0.3596, 0.8842, 0.3596, 0.8842, 0.4205, 0.9529, 0.3271, 0.9834, 0.0173, 0.9187, 0.5253, 0.4674, 0.45, 0.4961, 0.5167, 0.5552, 0.9157, 0.8225, 0.4205, 0.9529, 0.4474, 0.9813, 0.4368, 0.9812, 0.3271, 0.9834, 0.45, 0.4961, 0.4197, 0.5084, 0.4406, 0.5257, 0.5167, 0.5552, 0.3097, 0.4, 0.395, 0.4873, 0.4197, 0.5084, 0.45, 0.4961, 0.5499, 0.3792, 0.5328, 0.4051, 0.5629, 0.4255, 0.5803, 0.3955])
me_plane.materials.append(mat_material_001)
me_plane.use_remesh_preserve_volume = False
me_plane.use_remesh_preserve_attributes = False
me_plane.use_mirror_vertex_groups = False
me_plane.update()

# ---- objects
ob_cylinder = bpy.data.objects.new('Cylinder', me_cylinder)
ob_plane = bpy.data.objects.new('Plane', me_plane)
ob_lamp = bpy.data.objects.new('Lamp', light_lamp)
ob_camera = bpy.data.objects.new('Camera', cam_camera)

# ---- transforms, parenting, visibility, modifiers, constraints
ob_cylinder.location = (0.7503, 1.114, 0.1935)
ob_cylinder.rotation_euler = (0.005853, -0.0, 0.0)
ob_cylinder.scale = (0.3451, 0.3451, 0.3451)
ob_cylinder.lineart.crease_threshold = 0.0
ob_plane.location = (1.03, 1.748, 5.599)
ob_plane.rotation_euler = (-0.0, 1.571, 0.0)
ob_plane.scale = (0.314, 0.314, 0.5012)
ob_plane.lineart.crease_threshold = 0.0
_m = ob_plane.modifiers.new('Subsurf', 'SUBSURF')
_m.uv_smooth = 'PRESERVE_CORNERS'
_m.quality = 2
_m.show_only_control_edges = False
ob_lamp.location = (4.076, 1.005, 5.904)
ob_lamp.rotation_euler = (0.6503, 0.05522, 1.866)
ob_lamp.lock_rotations_4d = False
ob_lamp.empty_display_type = 'ARROWS'
ob_lamp.color = (0.0, 0.0, 0.0, 0.0)
ob_lamp.lineart.crease_threshold = 0.0
ob_camera.location = (7.481, -6.508, 5.344)
ob_camera.rotation_euler = (1.109, 0.01082, 0.8149)
ob_camera.lock_rotations_4d = False
ob_camera.empty_display_type = 'ARROWS'
ob_camera.color = (0.0, 0.0, 0.0, 0.0)
ob_camera.display_type = 'WIRE'
ob_camera.lineart.crease_threshold = 0.0

# ---- collection membership
col_collection_1.objects.link(ob_cylinder)
col_collection_1.objects.link(ob_plane)
col_collection_1.objects.link(ob_lamp)
col_collection_1.objects.link(ob_camera)

# ---- scene / render settings (as saved in the file)
scene.camera = ob_camera
scene.frame_start = 1; scene.frame_end = 250; scene.frame_set(1)
scene.render.engine = 'BLENDER_EEVEE_NEXT'
scene.render.resolution_percentage = 50
scene.render.dither_intensity = 0.0
scene.cycles.use_denoising = False
scene.cycles.samples = 10
scene.cycles.sampling_pattern = 'TABULATED_SOBOL'
scene.cycles.light_sampling_threshold = 0.0
scene.cycles.use_adaptive_sampling = False
scene.cycles.use_light_tree = False
scene.cycles.blur_glossy = 0.0
scene.cycles.pixel_filter_type = 'GAUSSIAN'
scene.cycles.sample_clamp_indirect = 0.0
scene.view_settings.view_transform = 'Standard'
bpy.context.view_layer.update()
